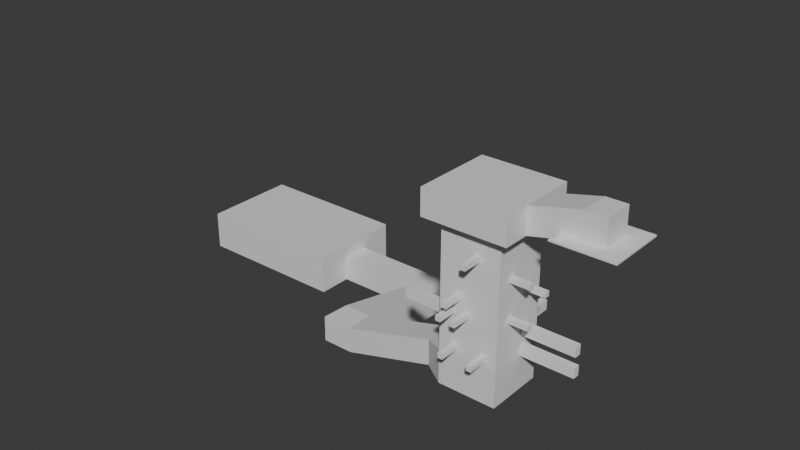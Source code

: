 # Source: warehouse_2.blend  (saved by Blender 5.0.118; exported with 4.5.12 LTS)
import bpy
from mathutils import Matrix  # noqa: F401  (used for matrix-valued properties, if any)

bpy.ops.wm.read_factory_settings(use_empty=True)
scene = bpy.context.scene
scene.name = 'Scene'

# ---- collections
col_collection = bpy.data.collections.new('Collection'); scene.collection.children.link(col_collection)

# ---- materials (node trees are filled in below, after node groups)
mat_material = bpy.data.materials.new('Material')
mat_material.alpha_threshold = 0.0
mat_material.use_backface_culling_lightprobe_volume = False
mat_material.roughness = 0.5
mat_material.line_color = (0.0, 0.0, 0.0, 1.0)

# ---- material node trees
mat_material.use_nodes = True; mat_material.node_tree.nodes.clear()
_N = mat_material.node_tree.nodes; _L = mat_material.node_tree.links
n0 = _N.new('ShaderNodeOutputMaterial'); n0.name = 'Material Output'; n0.location = (200, 100)
n1 = _N.new('ShaderNodeBsdfPrincipled'); n1.name = 'Principled BSDF'; n1.location = (-200, 100)
_L.new(n1.outputs[0], n0.inputs[0])
n0.is_active_output = True

# ---- world
world_world = bpy.data.worlds.new('World'); scene.world = world_world
world_world.use_nodes = True; world_world.node_tree.nodes.clear()
_N = world_world.node_tree.nodes; _L = world_world.node_tree.links
n0 = _N.new('ShaderNodeOutputWorld'); n0.name = 'World Output'; n0.location = (200, 100)
n1 = _N.new('ShaderNodeBackground'); n1.name = 'Background'; n1.location = (-200, 100)
n1.inputs[0].default_value = (0.05088, 0.05088, 0.05088, 1.0)
_L.new(n1.outputs[0], n0.inputs[0])
n0.is_active_output = True
world_world.color = (0.05088, 0.05088, 0.05088)
world_world.sun_shadow_jitter_overblur = 0.0

# ---- meshes
me_cube = bpy.data.meshes.new('Cube')
me_cube.from_pydata([(-5.0, 5.0, 8.0), (-5.0, 5.0, -1.0), (-5.0, -5.0, 8.0), (-5.0, -5.0, -1.0), (-26.0, 5.0, 4.0), (-26.0, 5.0, -5.0), (-26.0, -5.0, 4.0), (-26.0, -5.0, -5.0), (-29.0, -5.0, 4.0), (-29.0, 5.0, 4.0), (-46.0, 5.0, -5.0), (-46.0, -5.0, -5.0), (-46.0, -5.0, 4.0), (-46.0, 5.0, 4.0), (-26.0, 10.0, -60.0), (-26.0, -10.0, -60.0), (-46.0, 10.0, -60.0), (-46.0, -10.0, -60.0), (2.0, 5.0, 8.0), (2.0, 5.0, -1.0), (2.0, -5.0, 8.0), (2.0, -5.0, -1.0), (-26.0, -10.0, -5.0), (-26.0, -10.0, 4.0), (-29.0, -10.0, -5.0), (-29.0, -10.0, 4.0), (-46.0, -10.0, -5.0), (-46.0, -10.0, 4.0), (-26.0, 10.0, 4.0), (-26.0, 10.0, -5.0), (-29.0, 10.0, 4.0), (-29.0, 10.0, -5.0), (-46.0, 10.0, 4.0), (-46.0, 10.0, -5.0), (-26.0, 5.0, -6.0), (-26.0, -5.0, -6.0), (-46.0, 5.0, -6.0), (-46.0, -5.0, -6.0), (-26.0, -10.0, -6.0), (-29.0, -10.0, -6.0), (-46.0, -10.0, -6.0), (-26.0, 10.0, -6.0), (-29.0, 10.0, -6.0), (-46.0, 10.0, -6.0), (-21.75, -5.0, -5.0), (-21.75, -5.0, 4.0), (-21.75, 5.0, 4.0), (-21.75, 5.0, -5.0), (-21.75, -14.01, 4.0), (-50.25, 5.0, -5.0), (-50.25, 14.01, -5.0), (-50.25, -5.0, -5.0), (-50.25, -5.0, 4.0), (-50.25, 5.0, 4.0), (-21.75, -14.01, -5.0), (-29.0, -14.01, -5.0), (-29.0, -14.01, 4.0), (-50.25, -14.01, -5.0), (-50.25, -14.01, 4.0), (-21.75, 14.01, 4.0), (-21.75, 14.01, -5.0), (-29.0, 14.01, 4.0), (-29.0, 14.01, -5.0), (-50.25, 14.01, 4.0), (-26.0, 10.0, -48.0), (-26.0, -10.0, -48.0), (-46.0, 10.0, -48.0), (-46.0, -10.0, -48.0), (-127.0, 48.64, -76.0), (-127.0, 38.36, -76.0), (-127.0, 48.64, -67.0), (-127.0, 38.36, -67.0), (-183.0, 51.0, -76.0), (-183.0, 36.0, -76.0), (-127.0, 61.0, -76.0), (-127.0, 26.0, -76.0), (-127.0, 61.0, -67.0), (-127.0, 26.0, -67.0), (-183.0, 61.0, -76.0), (-183.0, 26.0, -76.0), (-183.0, 61.0, -67.0), (-183.0, 26.0, -67.0), (-183.0, 51.0, -67.0), (-183.0, 36.0, -67.0), (-54.0, 5.014, -60.0), (-54.0, -4.686, -60.0), (-54.0, 5.014, -51.0), (-54.0, -4.686, -51.0), (-86.44, 5.014, -74.0), (-86.0, -4.686, -69.0), (-86.44, 5.014, -60.0), (-86.0, -4.686, -60.0), (-96.39, 5.014, -74.0), (-97.0, -4.686, -69.0), (-96.39, 5.014, -60.0), (-97.0, -4.686, -60.0), (-86.44, 38.36, -76.0), (-86.44, 38.36, -67.0), (-96.39, 38.36, -76.0), (-96.39, 38.36, -67.0), (-86.44, 5.014, -69.0), (-96.39, 5.014, -69.0), (-86.44, 48.64, -76.0), (-86.44, 48.64, -67.0), (-104.0, 48.64, -76.0), (-104.0, 48.64, -67.0), (-127.0, 26.0, -62.0), (-127.0, 36.0, -62.0), (-127.0, 51.0, -62.0), (-127.0, 61.0, -62.0), (-183.0, 26.0, -62.0), (-183.0, 61.0, -62.0), (-183.0, 51.0, -62.0), (-183.0, 36.0, -62.0)], [], [(46, 0, 2, 45), (47, 1, 0, 46), (7, 44, 47, 5), (3, 2, 20, 21), (1, 47, 44, 3), (9, 8, 12, 13), (4, 6, 8, 9), (31, 29, 60, 62), (2, 3, 44, 45), (8, 6, 23, 25), (29, 5, 47, 60), (19, 21, 20, 18), (0, 1, 19, 18), (1, 3, 21, 19), (2, 0, 18, 20), (15, 14, 16, 17), (27, 25, 56, 58), (11, 10, 49, 51), (4, 28, 59, 46), (12, 8, 25, 27), (32, 13, 53, 63), (25, 23, 48, 56), (26, 11, 51, 57), (9, 13, 32, 30), (4, 9, 30, 28), (33, 10, 36, 43), (24, 22, 38, 39), (7, 5, 34, 35), (10, 11, 37, 36), (26, 24, 39, 40), (29, 31, 42, 41), (5, 29, 41, 34), (11, 26, 40, 37), (31, 33, 43, 42), (22, 7, 35, 38), (45, 44, 54, 48), (51, 49, 53, 52), (53, 49, 50, 63), (48, 54, 55, 56), (56, 55, 57, 58), (51, 52, 58, 57), (60, 59, 61, 62), (62, 61, 63, 50), (47, 46, 59, 60), (24, 26, 57, 55), (28, 30, 61, 59), (23, 6, 45, 48), (6, 4, 46, 45), (13, 12, 52, 53), (7, 22, 54, 44), (10, 33, 50, 49), (30, 32, 63, 61), (12, 27, 58, 52), (22, 24, 55, 54), (33, 31, 62, 50), (16, 14, 64, 66), (15, 17, 67, 65), (14, 15, 65, 64), (67, 17, 85, 87), (16, 66, 86, 84), (17, 16, 84, 85), (69, 68, 72, 73), (71, 69, 75, 77), (68, 70, 76, 74), (77, 75, 79, 81), (74, 76, 80, 78), (68, 74, 78, 72), (73, 79, 75, 69), (87, 86, 66, 67), (73, 72, 82, 83), (80, 82, 72, 78), (79, 73, 83, 81), (70, 71, 107, 108), (77, 81, 110, 106), (82, 80, 111, 112), (84, 86, 90, 100), (87, 85, 89, 91), (86, 87, 91, 90), (85, 84, 100, 89), (89, 100, 101, 93), (93, 101, 94, 95), (91, 95, 94, 90), (89, 93, 95, 91), (88, 100, 96), (92, 88, 96, 98), (90, 94, 99, 97), (94, 101, 98, 99), (101, 100, 88, 92), (98, 101, 92), (96, 100, 90, 97), (96, 97, 103, 102), (97, 99, 105, 103), (98, 96, 102, 104), (103, 105, 104, 102), (68, 104, 105, 70), (70, 105, 99, 71), (71, 99, 98, 69), (69, 98, 104, 68), (107, 113, 112, 108), (107, 106, 110, 113), (108, 112, 111, 109), (71, 77, 106, 107), (80, 76, 109, 111), (81, 83, 113, 110), (83, 82, 112, 113), (76, 70, 108, 109)])
_uv = me_cube.uv_layers.new(name='UVMap')
_uv.uv.foreach_set('vector', [0.625, 0.25, 0.625, 0.5, 0.625, 0.75, 0.625, 1.0, 0.375, 0.25, 0.375, 0.5, 0.625, 0.5, 0.625, 0.25, 0.375, 1.0, 0.375, 1.0, 0.375, 0.25, 0.375, 0.25, 0.375, 0.75, 0.625, 0.75, 0.625, 0.75, 0.375, 0.75, 0.375, 0.5, 0.375, 0.25, 0.375, 1.0, 0.375, 0.75, 0.875, 0.5, 0.875, 0.75, 0.875, 0.75, 0.875, 0.5, 0.875, 0.5, 0.875, 0.75, 0.875, 0.75, 0.875, 0.5, 0.375, 0.25, 0.375, 0.25, 0.375, 0.25, 0.375, 0.25, 0.625, 0.75, 0.375, 0.75, 0.375, 1.0, 0.625, 1.0, 0.875, 0.75, 0.875, 0.75, 0.875, 0.75, 0.875, 0.75, 0.375, 0.25, 0.375, 0.25, 0.375, 0.25, 0.375, 0.25, 0.375, 0.5, 0.375, 0.75, 0.625, 0.75, 0.625, 0.5, 0.625, 0.5, 0.375, 0.5, 0.375, 0.5, 0.625, 0.5, 0.375, 0.5, 0.375, 0.75, 0.375, 0.75, 0.375, 0.5, 0.625, 0.75, 0.625, 0.5, 0.625, 0.5, 0.625, 0.75, 0.375, 1.0, 0.375, 0.25, 0.375, 0.25, 0.375, 1.0, 0.875, 0.75, 0.875, 0.75, 0.875, 0.75, 0.875, 0.75, 0.375, 0.0, 0.375, 0.25, 0.375, 0.25, 0.375, 0.0, 0.875, 0.5, 0.875, 0.5, 0.875, 0.5, 0.875, 0.5, 0.875, 0.75, 0.875, 0.75, 0.875, 0.75, 0.875, 0.75, 0.875, 0.5, 0.875, 0.5, 0.875, 0.5, 0.875, 0.5, 0.875, 0.75, 0.875, 0.75, 0.875, 0.75, 0.875, 0.75, 0.375, 0.0, 0.375, 0.0, 0.375, 0.0, 0.375, 0.0, 0.875, 0.5, 0.875, 0.5, 0.875, 0.5, 0.875, 0.5, 0.875, 0.5, 0.875, 0.5, 0.875, 0.5, 0.875, 0.5, 0.375, 0.25, 0.375, 0.25, 0.375, 0.25, 0.375, 0.25, 0.375, 1.0, 0.375, 1.0, 0.375, 1.0, 0.375, 1.0, 0.125, 0.75, 0.125, 0.5, 0.125, 0.5, 0.125, 0.75, 0.375, 0.25, 0.375, 0.0, 0.375, 0.0, 0.375, 0.25, 0.375, 1.0, 0.375, 1.0, 0.375, 1.0, 0.375, 1.0, 0.375, 0.25, 0.375, 0.25, 0.375, 0.25, 0.375, 0.25, 0.375, 0.25, 0.375, 0.25, 0.375, 0.25, 0.375, 0.25, 0.375, 0.0, 0.375, 0.0, 0.375, 0.0, 0.375, 0.0, 0.375, 0.25, 0.375, 0.25, 0.375, 0.25, 0.375, 0.25, 0.375, 1.0, 0.375, 1.0, 0.375, 1.0, 0.375, 1.0, 0.625, 1.0, 0.375, 1.0, 0.375, 1.0, 0.625, 1.0, 0.375, 0.0, 0.375, 0.25, 0.625, 0.25, 0.625, 0.0, 0.625, 0.25, 0.375, 0.25, 0.375, 0.25, 0.625, 0.25, 0.625, 1.0, 0.375, 1.0, 0.375, 1.0, 0.625, 1.0, 0.625, 1.0, 0.375, 1.0, 0.375, 1.0, 0.625, 1.0, 0.375, 0.0, 0.625, 0.0, 0.625, 0.0, 0.375, 0.0, 0.375, 0.25, 0.625, 0.25, 0.625, 0.25, 0.375, 0.25, 0.375, 0.25, 0.625, 0.25, 0.625, 0.25, 0.375, 0.25, 0.375, 0.25, 0.625, 0.25, 0.625, 0.25, 0.375, 0.25, 0.375, 1.0, 0.375, 1.0, 0.375, 1.0, 0.375, 1.0, 0.875, 0.5, 0.875, 0.5, 0.875, 0.5, 0.875, 0.5, 0.875, 0.75, 0.875, 0.75, 0.875, 0.75, 0.875, 0.75, 0.875, 0.75, 0.875, 0.5, 0.625, 0.25, 0.875, 0.75, 0.875, 0.5, 0.875, 0.75, 0.875, 0.75, 0.875, 0.5, 0.375, 1.0, 0.375, 1.0, 0.375, 1.0, 0.375, 1.0, 0.375, 0.25, 0.375, 0.25, 0.375, 0.25, 0.375, 0.25, 0.875, 0.5, 0.875, 0.5, 0.875, 0.5, 0.875, 0.5, 0.875, 0.75, 0.875, 0.75, 0.875, 0.75, 0.875, 0.75, 0.375, 1.0, 0.375, 1.0, 0.375, 1.0, 0.375, 1.0, 0.375, 0.25, 0.375, 0.25, 0.375, 0.25, 0.375, 0.25, 0.375, 0.25, 0.375, 0.25, 0.375, 0.25, 0.375, 0.25, 0.375, 1.0, 0.375, 1.0, 0.375, 1.0, 0.375, 1.0, 0.375, 0.25, 0.375, 1.0, 0.375, 1.0, 0.375, 0.25, 0.375, 1.0, 0.375, 1.0, 0.375, 1.0, 0.375, 1.0, 0.375, 0.25, 0.375, 0.25, 0.375, 0.25, 0.375, 0.25, 0.375, 1.0, 0.375, 0.25, 0.375, 0.25, 0.375, 1.0, 0.375, 1.0, 0.375, 0.25, 0.375, 0.25, 0.375, 1.0, 0.375, 1.0, 0.375, 1.0, 0.375, 1.0, 0.375, 1.0, 0.375, 0.25, 0.375, 0.25, 0.375, 0.25, 0.375, 0.25, 0.375, 1.0, 0.375, 1.0, 0.375, 1.0, 0.375, 1.0, 0.375, 0.25, 0.375, 0.25, 0.375, 0.25, 0.375, 0.25, 0.375, 0.25, 0.375, 0.25, 0.375, 0.25, 0.375, 0.25, 0.375, 1.0, 0.375, 1.0, 0.375, 1.0, 0.375, 1.0, 0.375, 1.0, 0.375, 0.25, 0.375, 0.25, 0.375, 1.0, 0.375, 1.0, 0.375, 0.25, 0.375, 0.25, 0.375, 1.0, 0.375, 0.25, 0.375, 0.25, 0.375, 0.25, 0.375, 0.25, 0.375, 1.0, 0.375, 1.0, 0.375, 1.0, 0.375, 1.0, 0.0, 0.0, 0.0, 0.0, 0.0, 0.0, 0.0, 0.0, 0.375, 1.0, 0.375, 1.0, 0.375, 1.0, 0.375, 1.0, 0.375, 0.25, 0.375, 0.25, 0.375, 0.25, 0.375, 0.25, 0.375, 0.25, 0.375, 0.25, 0.375, 0.25, 0.375, 0.25, 0.375, 1.0, 0.375, 1.0, 0.375, 1.0, 0.375, 1.0, 0.375, 0.25, 0.375, 1.0, 0.375, 1.0, 0.375, 0.25, 0.375, 1.0, 0.375, 0.25, 0.375, 0.25, 0.375, 1.0, 0.375, 1.0, 0.375, 0.25, 0.375, 0.25, 0.375, 1.0, 0.375, 1.0, 0.375, 0.25, 0.375, 0.25, 0.375, 1.0, 0.375, 1.0, 0.375, 1.0, 0.375, 0.25, 0.375, 0.25, 0.375, 1.0, 0.375, 1.0, 0.375, 1.0, 0.375, 1.0, 0.375, 0.25, 0.375, 0.25, 0.375, 0.25, 0.375, 0.25, 0.375, 0.25, 0.375, 0.25, 0.375, 0.25, 0.375, 0.25, 0.375, 0.25, 0.375, 0.25, 0.375, 0.25, 0.375, 0.25, 0.375, 0.25, 0.375, 0.25, 0.375, 0.25, 0.375, 0.25, 0.375, 0.25, 0.375, 0.25, 0.375, 0.25, 0.375, 0.25, 0.375, 0.25, 0.375, 0.25, 0.375, 0.25, 0.375, 0.25, 0.375, 0.25, 0.375, 0.25, 0.375, 0.25, 0.375, 0.25, 0.375, 0.25, 0.375, 0.25, 0.375, 0.25, 0.375, 0.25, 0.375, 0.25, 0.375, 0.25, 0.375, 0.25, 0.375, 0.25, 0.375, 0.25, 0.375, 0.25, 0.375, 0.25, 0.375, 0.25, 0.375, 0.25, 0.375, 0.25, 0.0, 0.0, 0.0, 0.0, 0.0, 0.0, 0.0, 0.0, 0.0, 0.0, 0.0, 0.0, 0.0, 0.0, 0.0, 0.0, 0.0, 0.0, 0.0, 0.0, 0.0, 0.0, 0.0, 0.0, 0.0, 0.0, 0.0, 0.0, 0.0, 0.0, 0.0, 0.0, 0.375, 1.0, 0.375, 1.0, 0.375, 0.25, 0.375, 0.25, 0.375, 1.0, 0.375, 1.0, 0.375, 1.0, 0.375, 1.0, 0.375, 0.25, 0.375, 0.25, 0.375, 0.25, 0.375, 0.25, 0.375, 1.0, 0.375, 1.0, 0.375, 1.0, 0.375, 1.0, 0.375, 0.25, 0.375, 0.25, 0.375, 0.25, 0.375, 0.25, 0.375, 1.0, 0.375, 1.0, 0.375, 1.0, 0.375, 1.0, 0.375, 1.0, 0.375, 0.25, 0.375, 0.25, 0.375, 1.0, 0.375, 0.25, 0.375, 0.25, 0.375, 0.25, 0.375, 0.25])
me_cube.materials.append(mat_material)
me_cube.use_mirror_vertex_groups = False
me_cube.update()
me_plane = bpy.data.meshes.new('Plane')
me_plane.from_pydata([(-11.0, -2.0, -5.0), (9.0, -2.0, -5.0), (-11.0, 1.0, -5.0), (9.0, 1.0, -5.0), (9.0, -2.0, 15.0), (9.0, 1.0, 15.0), (-11.0, -2.0, 15.0), (-11.0, 1.0, 15.0)], [], [(0, 1, 3, 2), (3, 1, 4, 5), (5, 4, 6, 7)])
_uv = me_plane.uv_layers.new(name='UVMap')
_uv.uv.foreach_set('vector', [0.0, 0.0, 1.0, 0.0, 1.0, 1.0, 0.0, 1.0, 1.0, 1.0, 1.0, 0.0, 1.0, 0.0, 1.0, 1.0, 1.0, 1.0, 1.0, 0.0, 1.0, 0.0, 1.0, 1.0])
me_plane.update()
me_plane_001 = bpy.data.meshes.new('Plane.001')
me_plane_001.from_pydata([(-1.0, -2.0, 0.0), (2.0, -2.0, -7.55e-08), (-1.0, 1.0, 0.0), (2.0, 1.0, -7.55e-08), (-0.06412, 0.3619, -6.859), (-0.06412, -1.362, -6.859), (1.66, -1.362, -6.859), (1.66, 0.3619, -6.859), (-0.8749, 0.5838, 1.15e-08), (-0.8749, -1.584, 1.15e-08), (1.882, -1.584, -8.75e-08), (1.882, 0.5838, -8.75e-08), (-0.8749, 0.5838, 0.08748), (-0.8749, -1.584, 0.08748), (1.882, -1.584, 0.08748), (1.882, 0.5838, 0.08748), (-0.06412, 0.3619, 0.08748), (-0.06412, -1.362, 0.08748), (1.66, -1.362, 0.08748), (1.66, 0.3619, 0.08748)], [], [(17, 16, 12, 13), (9, 8, 2, 0), (10, 9, 0, 1), (11, 10, 1, 3), (8, 11, 3, 2), (9, 10, 14, 13), (5, 4, 16, 17), (11, 8, 12, 15), (7, 6, 18, 19), (18, 17, 13, 14), (19, 18, 14, 15), (16, 19, 15, 12), (4, 7, 19, 16), (6, 5, 17, 18), (10, 11, 15, 14), (8, 9, 13, 12), (4, 5, 6, 7)])
_uv = me_plane_001.uv_layers.new(name='UVMap')
_uv.uv.foreach_set('vector', [0.2127, 0.2127, 0.2127, 0.7873, 0.1387, 0.8613, 0.1387, 0.1387, 0.1387, 0.1387, 0.1387, 0.8613, 0.0, 1.0, 0.0, 0.0, 0.8613, 0.1387, 0.1387, 0.1387, 0.0, 0.0, 1.0, 0.0, 0.8613, 0.8613, 0.8613, 0.1387, 1.0, 0.0, 1.0, 1.0, 0.1387, 0.8613, 0.8613, 0.8613, 1.0, 1.0, 0.0, 1.0, 0.1387, 0.1387, 0.8613, 0.1387, 0.8613, 0.1387, 0.1387, 0.1387, 0.0, 0.0, 0.0, 0.0, 0.0, 0.0, 0.0, 0.0, 0.8613, 0.8613, 0.1387, 0.8613, 0.1387, 0.8613, 0.8613, 0.8613, 0.0, 0.0, 0.0, 0.0, 0.0, 0.0, 0.0, 0.0, 0.7873, 0.2127, 0.2127, 0.2127, 0.1387, 0.1387, 0.8613, 0.1387, 0.7873, 0.7873, 0.7873, 0.2127, 0.8613, 0.1387, 0.8613, 0.8613, 0.2127, 0.7873, 0.7873, 0.7873, 0.8613, 0.8613, 0.1387, 0.8613, 0.0, 0.0, 0.0, 0.0, 0.0, 0.0, 0.0, 0.0, 0.0, 0.0, 0.0, 0.0, 0.0, 0.0, 0.0, 0.0, 0.8613, 0.1387, 0.8613, 0.8613, 0.8613, 0.8613, 0.8613, 0.1387, 0.1387, 0.8613, 0.1387, 0.1387, 0.1387, 0.1387, 0.1387, 0.8613, 0.0, 0.0, 0.0, 0.0, 0.0, 0.0, 0.0, 0.0])
me_plane_001.update()
me_plane_002 = bpy.data.meshes.new('Plane.002')
me_plane_002.from_pydata([(-1.0, -2.0, 0.0), (2.0, -2.0, -7.55e-08), (-1.0, 8.0, 0.0), (2.0, 8.0, -7.55e-08)], [], [(2, 0, 1, 3)])
_uv = me_plane_002.uv_layers.new(name='UVMap')
_uv.uv.foreach_set('vector', [0.0, 0.0, 0.0, 0.0, 0.0, 0.0, 0.0, 0.0])
me_plane_002.update()
me_plane_004 = bpy.data.meshes.new('Plane.004')
me_plane_004.from_pydata([(-1.0, -7.0, 0.0), (2.0, -7.0, -7.55e-08), (-1.0, 0.0, 0.0), (2.0, 0.0, -7.55e-08)], [], [(2, 0, 1, 3)])
_uv = me_plane_004.uv_layers.new(name='UVMap')
_uv.uv.foreach_set('vector', [0.0, 0.0, 0.0, 0.0, 0.0, 0.0, 0.0, 0.0])
me_plane_004.update()
me_plane_005 = bpy.data.meshes.new('Plane.005')
me_plane_005.from_pydata([(-8.0, -2.0, -5.0), (12.0, -2.0, -5.0), (-8.0, 1.0, -5.0), (12.0, 1.0, -5.0), (12.0, -2.0, 15.0), (12.0, 1.0, 15.0), (-8.0, -2.0, 15.0), (-8.0, 1.0, 15.0)], [], [(0, 1, 3, 2), (3, 1, 4, 5), (5, 4, 6, 7), (2, 7, 6, 0)])
_uv = me_plane_005.uv_layers.new(name='UVMap')
_uv.uv.foreach_set('vector', [0.0, 0.0, 1.0, 0.0, 1.0, 1.0, 0.0, 1.0, 1.0, 1.0, 1.0, 0.0, 1.0, 0.0, 1.0, 1.0, 1.0, 1.0, 1.0, 0.0, 1.0, 0.0, 1.0, 1.0, 0.0, 1.0, 1.0, 1.0, 1.0, 0.0, 0.0, 0.0])
me_plane_005.update()
me_plane_009 = bpy.data.meshes.new('Plane.009')
me_plane_009.from_pydata([(-1.0, -6.0, 4.371e-08), (2.0, -6.0, -3.179e-08), (-1.0, 0.0, 0.0), (2.0, 0.0, -7.55e-08)], [], [(2, 0, 1, 3)])
_uv = me_plane_009.uv_layers.new(name='UVMap')
_uv.uv.foreach_set('vector', [0.0, 0.0, 0.0, 0.0, 0.0, 0.0, 0.0, 0.0])
me_plane_009.update()
me_plane_010 = bpy.data.meshes.new('Plane.010')
me_plane_010.from_pydata([(-1.0, -6.0, 4.371e-08), (2.0, -6.0, -3.179e-08), (-1.0, 5.0, 2.186e-07), (2.0, 5.0, 1.431e-07)], [], [(2, 0, 1, 3)])
_uv = me_plane_010.uv_layers.new(name='UVMap')
_uv.uv.foreach_set('vector', [0.0, 0.0, 0.0, 0.0, 0.0, 0.0, 0.0, 0.0])
me_plane_010.update()
me_plane_011 = bpy.data.meshes.new('Plane.011')
me_plane_011.from_pydata([(-10.0, -2.0, -10.0), (10.0, -2.0, -10.0), (-10.0, 1.0, -10.0), (10.0, 1.0, -10.0), (10.0, -2.0, 10.0), (10.0, 1.0, 10.0), (-10.0, -2.0, 10.0), (-10.0, 1.0, 10.0)], [], [(0, 1, 3, 2), (3, 1, 4, 5), (5, 4, 6, 7)])
_uv = me_plane_011.uv_layers.new(name='UVMap')
_uv.uv.foreach_set('vector', [0.0, 0.0, 1.0, 0.0, 1.0, 1.0, 0.0, 1.0, 1.0, 1.0, 1.0, 0.0, 1.0, 0.0, 1.0, 1.0, 1.0, 1.0, 1.0, 0.0, 1.0, 0.0, 1.0, 1.0])
me_plane_011.update()
me_plane_014 = bpy.data.meshes.new('Plane.014')
me_plane_014.from_pydata([(-8.0, -2.0, -5.0), (12.0, -2.0, -5.0), (-8.0, 1.0, -5.0), (12.0, 1.0, -5.0), (12.0, -2.0, 15.0), (12.0, 1.0, 15.0), (-8.0, -2.0, 15.0), (-8.0, 1.0, 15.0)], [], [(0, 1, 3, 2), (3, 1, 4, 5), (5, 4, 6, 7), (2, 7, 6, 0)])
_uv = me_plane_014.uv_layers.new(name='UVMap')
_uv.uv.foreach_set('vector', [0.0, 0.0, 1.0, 0.0, 1.0, 1.0, 0.0, 1.0, 1.0, 1.0, 1.0, 0.0, 1.0, 0.0, 1.0, 1.0, 1.0, 1.0, 1.0, 0.0, 1.0, 0.0, 1.0, 1.0, 0.0, 1.0, 1.0, 1.0, 1.0, 0.0, 0.0, 0.0])
me_plane_014.update()
me_plane_017 = bpy.data.meshes.new('Plane.017')
me_plane_017.from_pydata([(-8.0, -2.0, -5.0), (12.0, -2.0, -5.0), (-8.0, 1.0, -5.0), (12.0, 1.0, -5.0), (12.0, -2.0, 15.0), (12.0, 1.0, 15.0), (-8.0, -2.0, 15.0), (-8.0, 1.0, 15.0)], [], [(0, 1, 3, 2), (5, 4, 6, 7)])
_uv = me_plane_017.uv_layers.new(name='UVMap')
_uv.uv.foreach_set('vector', [0.0, 0.0, 1.0, 0.0, 1.0, 1.0, 0.0, 1.0, 1.0, 1.0, 1.0, 0.0, 1.0, 0.0, 1.0, 1.0])
me_plane_017.update()
me_plane_018 = bpy.data.meshes.new('Plane.018')
me_plane_018.from_pydata([(-1.0, -8.0, -1.26e-06), (2.0, -8.0, -1.335e-06), (-1.0, 5.0, 2.186e-07), (2.0, 5.0, 1.431e-07)], [], [(2, 0, 1, 3)])
_uv = me_plane_018.uv_layers.new(name='UVMap')
_uv.uv.foreach_set('vector', [0.0, 0.0, 0.0, 0.0, 0.0, 0.0, 0.0, 0.0])
me_plane_018.update()
me_plane_019 = bpy.data.meshes.new('Plane.019')
me_plane_019.from_pydata([(-1.0, -8.0, -1.26e-06), (2.0, -8.0, -1.335e-06), (-1.0, 5.0, 2.186e-07), (2.0, 5.0, 1.431e-07)], [], [(2, 0, 1, 3)])
_uv = me_plane_019.uv_layers.new(name='UVMap')
_uv.uv.foreach_set('vector', [0.0, 0.0, 0.0, 0.0, 0.0, 0.0, 0.0, 0.0])
me_plane_019.update()
me_plane_020 = bpy.data.meshes.new('Plane.020')
me_plane_020.from_pydata([(-1.0, -8.0, -1.26e-06), (2.0, -8.0, -1.335e-06), (-1.0, -4.0, -8.579e-06), (2.0, -4.0, -8.655e-06)], [], [(2, 0, 1, 3)])
_uv = me_plane_020.uv_layers.new(name='UVMap')
_uv.uv.foreach_set('vector', [0.0, 0.0, 0.0, 0.0, 0.0, 0.0, 0.0, 0.0])
me_plane_020.update()
me_cube_001 = bpy.data.meshes.new('Cube.001')
me_cube_001.from_pydata([(-1.0, -1.0, -1.0), (-0.9097, -0.9097, 1.0), (-1.0, 1.0, -1.0), (-0.9097, 0.9097, 1.0), (1.0, -1.0, -1.0), (0.9097, -0.9097, 1.0), (1.0, 1.0, -1.0), (0.9097, 0.9097, 1.0), (-1.0, -1.0, 1.0), (-1.0, 1.0, 1.0), (1.0, 1.0, 1.0), (1.0, -1.0, 1.0)], [], [(0, 8, 9, 2), (2, 9, 10, 6), (6, 10, 11, 4), (4, 11, 8, 0), (2, 6, 4, 0), (7, 3, 1, 5), (1, 3, 9, 8), (3, 7, 10, 9), (7, 5, 11, 10), (5, 1, 8, 11)])
_uv = me_cube_001.uv_layers.new(name='UVMap')
_uv.uv.foreach_set('vector', [0.375, 0.0, 0.625, 0.0, 0.625, 0.25, 0.375, 0.25, 0.375, 0.25, 0.625, 0.25, 0.625, 0.5, 0.375, 0.5, 0.375, 0.5, 0.625, 0.5, 0.625, 0.75, 0.375, 0.75, 0.375, 0.75, 0.625, 0.75, 0.625, 1.0, 0.375, 1.0, 0.125, 0.5, 0.375, 0.5, 0.375, 0.75, 0.125, 0.75, 0.6363, 0.5113, 0.8637, 0.5113, 0.8637, 0.7387, 0.6363, 0.7387, 0.8637, 0.7387, 0.8637, 0.5113, 0.875, 0.5, 0.875, 0.75, 0.8637, 0.5113, 0.6363, 0.5113, 0.625, 0.5, 0.875, 0.5, 0.6363, 0.5113, 0.6363, 0.7387, 0.625, 0.75, 0.625, 0.5, 0.6363, 0.7387, 0.8637, 0.7387, 0.875, 0.75, 0.625, 0.75])
me_cube_001.update()
me_plane_021 = bpy.data.meshes.new('Plane.021')
me_plane_021.from_pydata([(-1.0, -8.0, -1.26e-06), (2.0, -8.0, -1.335e-06), (-1.0, -4.0, -5.647e-06), (2.0, -4.0, -5.722e-06)], [], [(2, 0, 1, 3)])
_uv = me_plane_021.uv_layers.new(name='UVMap')
_uv.uv.foreach_set('vector', [0.0, 0.0, 0.0, 0.0, 0.0, 0.0, 0.0, 0.0])
me_plane_021.update()
me_cube_003 = bpy.data.meshes.new('Cube.003')
me_cube_003.from_pydata([(-0.8639, -1.0, -1.0), (-0.8639, -1.0, 1.0), (-0.8639, 0.305, -1.0), (-0.8639, 0.305, 1.0), (0.0, -1.0, -1.0), (0.0, -1.0, 1.0), (0.0, 0.305, -1.0), (0.0, 0.305, 1.0)], [], [(0, 1, 3, 2), (2, 3, 7, 6), (6, 7, 5, 4), (4, 5, 1, 0), (2, 6, 4, 0), (7, 3, 1, 5)])
_uv = me_cube_003.uv_layers.new(name='UVMap')
_uv.uv.foreach_set('vector', [0.375, 0.0, 0.625, 0.0, 0.625, 0.25, 0.375, 0.25, 0.375, 0.25, 0.625, 0.25, 0.625, 0.5, 0.375, 0.5, 0.375, 0.5, 0.625, 0.5, 0.625, 0.75, 0.375, 0.75, 0.375, 0.75, 0.625, 0.75, 0.625, 1.0, 0.375, 1.0, 0.125, 0.5, 0.375, 0.5, 0.375, 0.75, 0.125, 0.75, 0.625, 0.5, 0.875, 0.5, 0.875, 0.75, 0.625, 0.75])
me_cube_003.update()
me_plane_023 = bpy.data.meshes.new('Plane.023')
me_plane_023.from_pydata([(-8.0, -2.0, -5.0), (12.0, -2.0, -5.0), (-8.0, 1.0, -5.0), (12.0, 1.0, -5.0), (12.0, -2.0, 15.0), (12.0, 1.0, 15.0), (-8.0, -2.0, 15.0), (-8.0, 1.0, 15.0)], [], [(0, 1, 3, 2), (3, 1, 4, 5), (5, 4, 6, 7), (2, 7, 6, 0)])
_uv = me_plane_023.uv_layers.new(name='UVMap')
_uv.uv.foreach_set('vector', [0.0, 0.0, 1.0, 0.0, 1.0, 1.0, 0.0, 1.0, 1.0, 1.0, 1.0, 0.0, 1.0, 0.0, 1.0, 1.0, 1.0, 1.0, 1.0, 0.0, 1.0, 0.0, 1.0, 1.0, 0.0, 1.0, 1.0, 1.0, 1.0, 0.0, 0.0, 0.0])
me_plane_023.update()
me_plane_024 = bpy.data.meshes.new('Plane.024')
me_plane_024.from_pydata([(10.0, -4.0, 10.0), (10.0, 1.0, 10.0), (-10.0, -4.0, 10.0), (-10.0, 1.0, 10.0)], [], [(1, 0, 2, 3)])
_uv = me_plane_024.uv_layers.new(name='UVMap')
_uv.uv.foreach_set('vector', [1.0, 1.0, 1.0, 0.0, 1.0, 0.0, 1.0, 1.0])
me_plane_024.update()
me_plane_025 = bpy.data.meshes.new('Plane.025')
me_plane_025.from_pydata([(-1.0, -8.0, -1.26e-06), (4.0, -8.0, -1.335e-06), (-1.0, -2.0, -6.541e-06), (4.0, -2.0, -6.616e-06)], [], [(2, 0, 1, 3)])
_uv = me_plane_025.uv_layers.new(name='UVMap')
_uv.uv.foreach_set('vector', [0.0, 0.0, 0.0, 0.0, 0.0, 0.0, 0.0, 0.0])
me_plane_025.update()
me_plane_026 = bpy.data.meshes.new('Plane.026')
me_plane_026.from_pydata([(-1.0, -12.0, -5.122e-06), (4.0, -12.0, -5.198e-06), (-1.0, -2.0, -6.541e-06), (4.0, -2.0, -6.616e-06)], [], [(2, 0, 1, 3)])
_uv = me_plane_026.uv_layers.new(name='UVMap')
_uv.uv.foreach_set('vector', [0.0, 0.0, 0.0, 0.0, 0.0, 0.0, 0.0, 0.0])
me_plane_026.update()
me_plane_027 = bpy.data.meshes.new('Plane.027')
me_plane_027.from_pydata([(-4.391e-07, -11.5, -4.639e-06), (4.0, -11.5, -4.715e-06), (-1.349e-06, -8.5, -1.282e-05), (4.0, -8.5, -1.289e-05), (-9.914e-07, -8.857, -9.47e-06), (-6.775e-07, -11.14, -7.986e-06), (4.0, -11.14, -0.1757), (4.0, -9.857, -3.176), (0.5, -11.5, -4.647e-06), (0.5, -8.5, -1.282e-05), (0.5, -9.857, -3.176), (0.5, -11.14, -0.1757), (-6.775e-07, -11.14, 0.05813), (-4.391e-07, -11.5, 0.05813), (0.5, -11.5, 0.05813), (4.0, -11.5, 0.05813), (4.0, -8.857, 0.05813), (4.0, -8.5, 0.05812), (0.5, -8.5, 0.05812), (-1.349e-06, -8.5, 0.05812), (-9.914e-07, -8.857, 0.05813), (4.0, -11.14, 0.05813), (0.5, -8.857, 0.05813), (0.5, -11.14, 0.05813), (0.5, -8.857, -0.1757), (4.0, -8.857, -0.1757), (4.0, -11.14, -18.18), (0.5, -11.14, -18.18), (0.5, -8.857, -18.18), (4.0, -8.857, -18.18), (-1.0, -11.5, -4.639e-06), (-1.0, -8.5, -1.282e-05), (-1.0, -8.857, -9.47e-06), (-1.0, -11.14, -7.986e-06), (-4.768e-07, -12.0, -5.122e-06), (4.0, -12.0, -5.198e-06), (0.5, -12.0, -5.13e-06), (-1.0, -12.0, -5.122e-06), (-1.311e-06, -8.0, -1.233e-05), (4.0, -8.0, -1.241e-05), (0.5, -8.0, -1.234e-05), (-1.0, -8.0, -1.233e-05)], [], [(4, 5, 12, 20), (24, 25, 16, 22), (10, 11, 6, 7), (8, 1, 15, 14), (3, 9, 18, 17), (2, 4, 20, 19), (23, 14, 15, 21), (18, 22, 16, 17), (20, 12, 23, 22), (19, 20, 22, 18), (12, 13, 14, 23), (6, 11, 23, 21), (9, 2, 19, 18), (0, 8, 14, 13), (5, 0, 13, 12), (11, 24, 22, 23), (25, 29, 26, 6), (25, 24, 28, 29), (11, 6, 26, 27), (24, 11, 27, 28), (29, 28, 27, 26), (5, 4, 32, 33), (4, 2, 31, 32), (0, 5, 33, 30), (0, 30, 37, 34), (8, 0, 34, 36), (1, 8, 36, 35), (31, 2, 38, 41), (9, 3, 39, 40), (2, 9, 40, 38)])
_uv = me_plane_027.uv_layers.new(name='UVMap')
_uv.uv.foreach_set('vector', [0.0, 0.0, 0.0, 0.0, 0.0, 0.0, 0.0, 0.0, 0.0, 0.0, 0.0, 0.0, 0.0, 0.0, 0.0, 0.0, 0.0, 0.0, 0.0, 0.0, 0.0, 0.0, 0.0, 0.0, 0.0, 0.0, 0.0, 0.0, 0.0, 0.0, 0.0, 0.0, 0.0, 0.0, 0.0, 0.0, 0.0, 0.0, 0.0, 0.0, 0.0, 0.0, 0.0, 0.0, 0.0, 0.0, 0.0, 0.0, 0.0, 0.0, 0.0, 0.0, 0.0, 0.0, 0.0, 0.0, 0.0, 0.0, 0.0, 0.0, 0.0, 0.0, 0.0, 0.0, 0.0, 0.0, 0.0, 0.0, 0.0, 0.0, 0.0, 0.0, 0.0, 0.0, 0.0, 0.0, 0.0, 0.0, 0.0, 0.0, 0.0, 0.0, 0.0, 0.0, 0.0, 0.0, 0.0, 0.0, 0.0, 0.0, 0.0, 0.0, 0.0, 0.0, 0.0, 0.0, 0.0, 0.0, 0.0, 0.0, 0.0, 0.0, 0.0, 0.0, 0.0, 0.0, 0.0, 0.0, 0.0, 0.0, 0.0, 0.0, 0.0, 0.0, 0.0, 0.0, 0.0, 0.0, 0.0, 0.0, 0.0, 0.0, 0.0, 0.0, 0.0, 0.0, 0.0, 0.0, 0.0, 0.0, 0.0, 0.0, 0.0, 0.0, 0.0, 0.0, 0.0, 0.0, 0.0, 0.0, 0.0, 0.0, 0.0, 0.0, 0.0, 0.0, 0.0, 0.0, 0.0, 0.0, 0.0, 0.0, 0.0, 0.0, 0.0, 0.0, 0.0, 0.0, 0.0, 0.0, 0.0, 0.0, 0.0, 0.0, 0.0, 0.0, 0.0, 0.0, 0.0, 0.0, 0.0, 0.0, 0.0, 0.0, 0.0, 0.0, 0.0, 0.0, 0.0, 0.0, 0.0, 0.0, 0.0, 0.0, 0.0, 0.0, 0.0, 0.0, 0.0, 0.0, 0.0, 0.0, 0.0, 0.0, 0.0, 0.0, 0.0, 0.0, 0.0, 0.0, 0.0, 0.0, 0.0, 0.0, 0.0, 0.0, 0.0, 0.0, 0.0, 0.0, 0.0, 0.0, 0.0, 0.0, 0.0, 0.0, 0.0, 0.0, 0.0, 0.0, 0.0, 0.0, 0.0, 0.0, 0.0, 0.0, 0.0, 0.0, 0.0, 0.0, 0.0, 0.0, 0.0, 0.0, 0.0, 0.0, 0.0, 0.0, 0.0, 0.0])
me_plane_027.update()
me_plane_028 = bpy.data.meshes.new('Plane.028')
me_plane_028.from_pydata([(-1.0, -2.0, 0.0), (2.0, -2.0, -7.55e-08), (-1.0, 1.0, 0.0), (2.0, 1.0, -7.55e-08), (-0.06412, 0.3619, -6.859), (-0.06412, -1.362, -6.859), (1.66, -1.362, -6.859), (1.66, 0.3619, -6.859), (-0.8749, 0.5838, 1.15e-08), (-0.8749, -1.584, 1.15e-08), (1.882, -1.584, -8.75e-08), (1.882, 0.5838, -8.75e-08), (-0.8749, 0.5838, 0.08748), (-0.8749, -1.584, 0.08748), (1.882, -1.584, 0.08748), (1.882, 0.5838, 0.08748), (-0.06412, 0.3619, 0.08748), (-0.06412, -1.362, 0.08748), (1.66, -1.362, 0.08748), (1.66, 0.3619, 0.08748)], [], [(17, 16, 12, 13), (9, 8, 2, 0), (10, 9, 0, 1), (11, 10, 1, 3), (8, 11, 3, 2), (9, 10, 14, 13), (5, 4, 16, 17), (11, 8, 12, 15), (7, 6, 18, 19), (18, 17, 13, 14), (19, 18, 14, 15), (16, 19, 15, 12), (4, 7, 19, 16), (6, 5, 17, 18), (10, 11, 15, 14), (8, 9, 13, 12), (4, 5, 6, 7)])
_uv = me_plane_028.uv_layers.new(name='UVMap')
_uv.uv.foreach_set('vector', [0.2127, 0.2127, 0.2127, 0.7873, 0.1387, 0.8613, 0.1387, 0.1387, 0.1387, 0.1387, 0.1387, 0.8613, 0.0, 1.0, 0.0, 0.0, 0.8613, 0.1387, 0.1387, 0.1387, 0.0, 0.0, 1.0, 0.0, 0.8613, 0.8613, 0.8613, 0.1387, 1.0, 0.0, 1.0, 1.0, 0.1387, 0.8613, 0.8613, 0.8613, 1.0, 1.0, 0.0, 1.0, 0.1387, 0.1387, 0.8613, 0.1387, 0.8613, 0.1387, 0.1387, 0.1387, 0.0, 0.0, 0.0, 0.0, 0.0, 0.0, 0.0, 0.0, 0.8613, 0.8613, 0.1387, 0.8613, 0.1387, 0.8613, 0.8613, 0.8613, 0.0, 0.0, 0.0, 0.0, 0.0, 0.0, 0.0, 0.0, 0.7873, 0.2127, 0.2127, 0.2127, 0.1387, 0.1387, 0.8613, 0.1387, 0.7873, 0.7873, 0.7873, 0.2127, 0.8613, 0.1387, 0.8613, 0.8613, 0.2127, 0.7873, 0.7873, 0.7873, 0.8613, 0.8613, 0.1387, 0.8613, 0.0, 0.0, 0.0, 0.0, 0.0, 0.0, 0.0, 0.0, 0.0, 0.0, 0.0, 0.0, 0.0, 0.0, 0.0, 0.0, 0.8613, 0.1387, 0.8613, 0.8613, 0.8613, 0.8613, 0.8613, 0.1387, 0.1387, 0.8613, 0.1387, 0.1387, 0.1387, 0.1387, 0.1387, 0.8613, 0.0, 0.0, 0.0, 0.0, 0.0, 0.0, 0.0, 0.0])
me_plane_028.update()
me_plane_029 = bpy.data.meshes.new('Plane.029')
me_plane_029.from_pydata([(-1.0, -2.0, 0.0), (2.0, -2.0, -7.55e-08), (-1.0, 1.0, 0.0), (2.0, 1.0, -7.55e-08), (-0.06412, 0.3619, -6.859), (-0.06412, -1.362, -6.859), (1.66, -1.362, -6.859), (1.66, 0.3619, -6.859), (-0.8749, 0.5838, 1.15e-08), (-0.8749, -1.584, 1.15e-08), (1.882, -1.584, -8.75e-08), (1.882, 0.5838, -8.75e-08), (-0.8749, 0.5838, 0.08748), (-0.8749, -1.584, 0.08748), (1.882, -1.584, 0.08748), (1.882, 0.5838, 0.08748), (-0.06412, 0.3619, 0.08748), (-0.06412, -1.362, 0.08748), (1.66, -1.362, 0.08748), (1.66, 0.3619, 0.08748)], [], [(17, 16, 12, 13), (9, 8, 2, 0), (10, 9, 0, 1), (11, 10, 1, 3), (8, 11, 3, 2), (9, 10, 14, 13), (5, 4, 16, 17), (11, 8, 12, 15), (7, 6, 18, 19), (18, 17, 13, 14), (19, 18, 14, 15), (16, 19, 15, 12), (4, 7, 19, 16), (6, 5, 17, 18), (10, 11, 15, 14), (8, 9, 13, 12), (4, 5, 6, 7)])
_uv = me_plane_029.uv_layers.new(name='UVMap')
_uv.uv.foreach_set('vector', [0.2127, 0.2127, 0.2127, 0.7873, 0.1387, 0.8613, 0.1387, 0.1387, 0.1387, 0.1387, 0.1387, 0.8613, 0.0, 1.0, 0.0, 0.0, 0.8613, 0.1387, 0.1387, 0.1387, 0.0, 0.0, 1.0, 0.0, 0.8613, 0.8613, 0.8613, 0.1387, 1.0, 0.0, 1.0, 1.0, 0.1387, 0.8613, 0.8613, 0.8613, 1.0, 1.0, 0.0, 1.0, 0.1387, 0.1387, 0.8613, 0.1387, 0.8613, 0.1387, 0.1387, 0.1387, 0.0, 0.0, 0.0, 0.0, 0.0, 0.0, 0.0, 0.0, 0.8613, 0.8613, 0.1387, 0.8613, 0.1387, 0.8613, 0.8613, 0.8613, 0.0, 0.0, 0.0, 0.0, 0.0, 0.0, 0.0, 0.0, 0.7873, 0.2127, 0.2127, 0.2127, 0.1387, 0.1387, 0.8613, 0.1387, 0.7873, 0.7873, 0.7873, 0.2127, 0.8613, 0.1387, 0.8613, 0.8613, 0.2127, 0.7873, 0.7873, 0.7873, 0.8613, 0.8613, 0.1387, 0.8613, 0.0, 0.0, 0.0, 0.0, 0.0, 0.0, 0.0, 0.0, 0.0, 0.0, 0.0, 0.0, 0.0, 0.0, 0.0, 0.0, 0.8613, 0.1387, 0.8613, 0.8613, 0.8613, 0.8613, 0.8613, 0.1387, 0.1387, 0.8613, 0.1387, 0.1387, 0.1387, 0.1387, 0.1387, 0.8613, 0.0, 0.0, 0.0, 0.0, 0.0, 0.0, 0.0, 0.0])
me_plane_029.update()
me_plane_030 = bpy.data.meshes.new('Plane.030')
me_plane_030.from_pydata([(-1.0, -2.0, 0.0), (2.0, -2.0, -7.55e-08), (-1.0, 1.0, 0.0), (2.0, 1.0, -7.55e-08), (-0.06412, 0.3619, -6.859), (-0.06412, -1.362, -6.859), (1.66, -1.362, -6.859), (1.66, 0.3619, -6.859), (-0.8749, 0.5838, 1.15e-08), (-0.8749, -1.584, 1.15e-08), (1.882, -1.584, -8.75e-08), (1.882, 0.5838, -8.75e-08), (-0.8749, 0.5838, 0.08748), (-0.8749, -1.584, 0.08748), (1.882, -1.584, 0.08748), (1.882, 0.5838, 0.08748), (-0.06412, 0.3619, 0.08748), (-0.06412, -1.362, 0.08748), (1.66, -1.362, 0.08748), (1.66, 0.3619, 0.08748)], [], [(17, 16, 12, 13), (9, 8, 2, 0), (10, 9, 0, 1), (11, 10, 1, 3), (8, 11, 3, 2), (9, 10, 14, 13), (5, 4, 16, 17), (11, 8, 12, 15), (7, 6, 18, 19), (18, 17, 13, 14), (19, 18, 14, 15), (16, 19, 15, 12), (4, 7, 19, 16), (6, 5, 17, 18), (10, 11, 15, 14), (8, 9, 13, 12), (4, 5, 6, 7)])
_uv = me_plane_030.uv_layers.new(name='UVMap')
_uv.uv.foreach_set('vector', [0.2127, 0.2127, 0.2127, 0.7873, 0.1387, 0.8613, 0.1387, 0.1387, 0.1387, 0.1387, 0.1387, 0.8613, 0.0, 1.0, 0.0, 0.0, 0.8613, 0.1387, 0.1387, 0.1387, 0.0, 0.0, 1.0, 0.0, 0.8613, 0.8613, 0.8613, 0.1387, 1.0, 0.0, 1.0, 1.0, 0.1387, 0.8613, 0.8613, 0.8613, 1.0, 1.0, 0.0, 1.0, 0.1387, 0.1387, 0.8613, 0.1387, 0.8613, 0.1387, 0.1387, 0.1387, 0.0, 0.0, 0.0, 0.0, 0.0, 0.0, 0.0, 0.0, 0.8613, 0.8613, 0.1387, 0.8613, 0.1387, 0.8613, 0.8613, 0.8613, 0.0, 0.0, 0.0, 0.0, 0.0, 0.0, 0.0, 0.0, 0.7873, 0.2127, 0.2127, 0.2127, 0.1387, 0.1387, 0.8613, 0.1387, 0.7873, 0.7873, 0.7873, 0.2127, 0.8613, 0.1387, 0.8613, 0.8613, 0.2127, 0.7873, 0.7873, 0.7873, 0.8613, 0.8613, 0.1387, 0.8613, 0.0, 0.0, 0.0, 0.0, 0.0, 0.0, 0.0, 0.0, 0.0, 0.0, 0.0, 0.0, 0.0, 0.0, 0.0, 0.0, 0.8613, 0.1387, 0.8613, 0.8613, 0.8613, 0.8613, 0.8613, 0.1387, 0.1387, 0.8613, 0.1387, 0.1387, 0.1387, 0.1387, 0.1387, 0.8613, 0.0, 0.0, 0.0, 0.0, 0.0, 0.0, 0.0, 0.0])
me_plane_030.update()
me_plane_031 = bpy.data.meshes.new('Plane.031')
me_plane_031.from_pydata([(-1.0, -7.0, -2.186e-07), (4.0, -7.0, -2.941e-07), (-1.0, -2.0, -6.541e-06), (4.0, -2.0, -6.616e-06)], [], [(2, 0, 1, 3)])
_uv = me_plane_031.uv_layers.new(name='UVMap')
_uv.uv.foreach_set('vector', [0.0, 0.0, 0.0, 0.0, 0.0, 0.0, 0.0, 0.0])
me_plane_031.update()
me_plane_032 = bpy.data.meshes.new('Plane.032')
me_plane_032.from_pydata([(-1.0, -7.0, -2.186e-07), (4.0, -7.0, -2.941e-07), (-1.0, 5.0, 7.47e-07), (4.0, 5.0, 6.715e-07), (-1.0, 5.0, 12.0), (4.0, 5.0, 12.0)], [], [(2, 0, 1, 3), (2, 3, 5, 4)])
_uv = me_plane_032.uv_layers.new(name='UVMap')
_uv.uv.foreach_set('vector', [0.0, 0.0, 0.0, 0.0, 0.0, 0.0, 0.0, 0.0, 0.0, 0.0, 0.0, 0.0, 0.0, 0.0, 0.0, 0.0])
me_plane_032.update()
me_plane_033 = bpy.data.meshes.new('Plane.033')
me_plane_033.from_pydata([(-1.0, -7.0, -2.186e-07), (4.0, -7.0, -2.941e-07), (-1.0, -2.0, -6.541e-06), (4.0, -2.0, -6.616e-06)], [], [(2, 0, 1, 3)])
_uv = me_plane_033.uv_layers.new(name='UVMap')
_uv.uv.foreach_set('vector', [0.0, 0.0, 0.0, 0.0, 0.0, 0.0, 0.0, 0.0])
me_plane_033.update()
me_plane_034 = bpy.data.meshes.new('Plane.034')
me_plane_034.from_pydata([(-1.0, -7.0, -2.186e-07), (1.0, -7.0, -2.941e-07), (-1.0, -4.0, -8.535e-06), (1.0, -4.0, -8.611e-06)], [], [(2, 0, 1, 3)])
_uv = me_plane_034.uv_layers.new(name='UVMap')
_uv.uv.foreach_set('vector', [0.0, 0.0, 0.0, 0.0, 0.0, 0.0, 0.0, 0.0])
me_plane_034.update()
me_plane_035 = bpy.data.meshes.new('Plane.035')
me_plane_035.from_pydata([(-1.0, -7.0, -2.186e-07), (1.0, -7.0, -2.941e-07), (-1.0, -4.0, -8.535e-06), (1.0, -4.0, -8.611e-06)], [], [(2, 0, 1, 3)])
_uv = me_plane_035.uv_layers.new(name='UVMap')
_uv.uv.foreach_set('vector', [0.0, 0.0, 0.0, 0.0, 0.0, 0.0, 0.0, 0.0])
me_plane_035.update()
me_plane_036 = bpy.data.meshes.new('Plane.036')
me_plane_036.from_pydata([(-8.0, -1.0, -5.0), (12.0, -1.0, -5.0), (-8.0, 1.0, -5.0), (12.0, 1.0, -5.0), (12.0, -1.0, 15.0), (12.0, 1.0, 15.0), (-8.0, -1.0, 15.0), (-8.0, 1.0, 15.0)], [], [(0, 1, 3, 2), (3, 1, 4, 5), (5, 4, 6, 7), (2, 7, 6, 0)])
_uv = me_plane_036.uv_layers.new(name='UVMap')
_uv.uv.foreach_set('vector', [0.0, 0.0, 1.0, 0.0, 1.0, 1.0, 0.0, 1.0, 1.0, 1.0, 1.0, 0.0, 1.0, 0.0, 1.0, 1.0, 1.0, 1.0, 1.0, 0.0, 1.0, 0.0, 1.0, 1.0, 0.0, 1.0, 1.0, 1.0, 1.0, 0.0, 0.0, 0.0])
me_plane_036.update()
me_plane_038 = bpy.data.meshes.new('Plane.038')
me_plane_038.from_pydata([(-1.0, -8.0, -1.26e-06), (2.0, -8.0, -1.335e-06), (-1.0, 12.0, 4.78e-06), (2.0, 12.0, 4.705e-06)], [], [(2, 0, 1, 3)])
_uv = me_plane_038.uv_layers.new(name='UVMap')
_uv.uv.foreach_set('vector', [0.0, 0.0, 0.0, 0.0, 0.0, 0.0, 0.0, 0.0])
me_plane_038.update()
me_plane_039 = bpy.data.meshes.new('Plane.039')
me_plane_039.from_pydata([(-1.0, -8.0, -1.26e-06), (2.0, -8.0, -1.335e-06), (-1.0, 5.0, 2.186e-07), (2.0, 5.0, 1.431e-07)], [], [(2, 0, 1, 3)])
_uv = me_plane_039.uv_layers.new(name='UVMap')
_uv.uv.foreach_set('vector', [0.0, 0.0, 0.0, 0.0, 0.0, 0.0, 0.0, 0.0])
me_plane_039.update()
me_plane_041 = bpy.data.meshes.new('Plane.041')
me_plane_041.from_pydata([(-1.0, -2.0, 0.0), (2.0, -2.0, -7.55e-08), (-1.0, 1.0, 0.0), (2.0, 1.0, -7.55e-08), (-0.06412, 0.3619, -6.859), (-0.06412, -1.362, -6.859), (1.66, -1.362, -6.859), (1.66, 0.3619, -6.859), (-0.8749, 0.5838, 1.15e-08), (-0.8749, -1.584, 1.15e-08), (1.882, -1.584, -8.75e-08), (1.882, 0.5838, -8.75e-08), (-0.8749, 0.5838, 0.08748), (-0.8749, -1.584, 0.08748), (1.882, -1.584, 0.08748), (1.882, 0.5838, 0.08748), (-0.06412, 0.3619, 0.08748), (-0.06412, -1.362, 0.08748), (1.66, -1.362, 0.08748), (1.66, 0.3619, 0.08748)], [], [(17, 16, 12, 13), (9, 8, 2, 0), (10, 9, 0, 1), (11, 10, 1, 3), (8, 11, 3, 2), (9, 10, 14, 13), (5, 4, 16, 17), (11, 8, 12, 15), (7, 6, 18, 19), (18, 17, 13, 14), (19, 18, 14, 15), (16, 19, 15, 12), (4, 7, 19, 16), (6, 5, 17, 18), (10, 11, 15, 14), (8, 9, 13, 12), (4, 5, 6, 7)])
_uv = me_plane_041.uv_layers.new(name='UVMap')
_uv.uv.foreach_set('vector', [0.2127, 0.2127, 0.2127, 0.7873, 0.1387, 0.8613, 0.1387, 0.1387, 0.1387, 0.1387, 0.1387, 0.8613, 0.0, 1.0, 0.0, 0.0, 0.8613, 0.1387, 0.1387, 0.1387, 0.0, 0.0, 1.0, 0.0, 0.8613, 0.8613, 0.8613, 0.1387, 1.0, 0.0, 1.0, 1.0, 0.1387, 0.8613, 0.8613, 0.8613, 1.0, 1.0, 0.0, 1.0, 0.1387, 0.1387, 0.8613, 0.1387, 0.8613, 0.1387, 0.1387, 0.1387, 0.0, 0.0, 0.0, 0.0, 0.0, 0.0, 0.0, 0.0, 0.8613, 0.8613, 0.1387, 0.8613, 0.1387, 0.8613, 0.8613, 0.8613, 0.0, 0.0, 0.0, 0.0, 0.0, 0.0, 0.0, 0.0, 0.7873, 0.2127, 0.2127, 0.2127, 0.1387, 0.1387, 0.8613, 0.1387, 0.7873, 0.7873, 0.7873, 0.2127, 0.8613, 0.1387, 0.8613, 0.8613, 0.2127, 0.7873, 0.7873, 0.7873, 0.8613, 0.8613, 0.1387, 0.8613, 0.0, 0.0, 0.0, 0.0, 0.0, 0.0, 0.0, 0.0, 0.0, 0.0, 0.0, 0.0, 0.0, 0.0, 0.0, 0.0, 0.8613, 0.1387, 0.8613, 0.8613, 0.8613, 0.8613, 0.8613, 0.1387, 0.1387, 0.8613, 0.1387, 0.1387, 0.1387, 0.1387, 0.1387, 0.8613, 0.0, 0.0, 0.0, 0.0, 0.0, 0.0, 0.0, 0.0])
me_plane_041.update()
me_plane_042 = bpy.data.meshes.new('Plane.042')
me_plane_042.from_pydata([(-1.0, -2.0, 0.0), (2.0, -2.0, -7.55e-08), (-1.0, 1.0, 0.0), (2.0, 1.0, -7.55e-08), (-0.06412, 0.3619, -6.859), (-0.06412, -1.362, -6.859), (1.66, -1.362, -6.859), (1.66, 0.3619, -6.859), (-0.8749, 0.5838, 1.15e-08), (-0.8749, -1.584, 1.15e-08), (1.882, -1.584, -8.75e-08), (1.882, 0.5838, -8.75e-08), (-0.8749, 0.5838, 0.08748), (-0.8749, -1.584, 0.08748), (1.882, -1.584, 0.08748), (1.882, 0.5838, 0.08748), (-0.06412, 0.3619, 0.08748), (-0.06412, -1.362, 0.08748), (1.66, -1.362, 0.08748), (1.66, 0.3619, 0.08748)], [], [(17, 16, 12, 13), (9, 8, 2, 0), (10, 9, 0, 1), (11, 10, 1, 3), (8, 11, 3, 2), (9, 10, 14, 13), (5, 4, 16, 17), (11, 8, 12, 15), (7, 6, 18, 19), (18, 17, 13, 14), (19, 18, 14, 15), (16, 19, 15, 12), (4, 7, 19, 16), (6, 5, 17, 18), (10, 11, 15, 14), (8, 9, 13, 12), (4, 5, 6, 7)])
_uv = me_plane_042.uv_layers.new(name='UVMap')
_uv.uv.foreach_set('vector', [0.2127, 0.2127, 0.2127, 0.7873, 0.1387, 0.8613, 0.1387, 0.1387, 0.1387, 0.1387, 0.1387, 0.8613, 0.0, 1.0, 0.0, 0.0, 0.8613, 0.1387, 0.1387, 0.1387, 0.0, 0.0, 1.0, 0.0, 0.8613, 0.8613, 0.8613, 0.1387, 1.0, 0.0, 1.0, 1.0, 0.1387, 0.8613, 0.8613, 0.8613, 1.0, 1.0, 0.0, 1.0, 0.1387, 0.1387, 0.8613, 0.1387, 0.8613, 0.1387, 0.1387, 0.1387, 0.0, 0.0, 0.0, 0.0, 0.0, 0.0, 0.0, 0.0, 0.8613, 0.8613, 0.1387, 0.8613, 0.1387, 0.8613, 0.8613, 0.8613, 0.0, 0.0, 0.0, 0.0, 0.0, 0.0, 0.0, 0.0, 0.7873, 0.2127, 0.2127, 0.2127, 0.1387, 0.1387, 0.8613, 0.1387, 0.7873, 0.7873, 0.7873, 0.2127, 0.8613, 0.1387, 0.8613, 0.8613, 0.2127, 0.7873, 0.7873, 0.7873, 0.8613, 0.8613, 0.1387, 0.8613, 0.0, 0.0, 0.0, 0.0, 0.0, 0.0, 0.0, 0.0, 0.0, 0.0, 0.0, 0.0, 0.0, 0.0, 0.0, 0.0, 0.8613, 0.1387, 0.8613, 0.8613, 0.8613, 0.8613, 0.8613, 0.1387, 0.1387, 0.8613, 0.1387, 0.1387, 0.1387, 0.1387, 0.1387, 0.8613, 0.0, 0.0, 0.0, 0.0, 0.0, 0.0, 0.0, 0.0])
me_plane_042.update()
me_plane_043 = bpy.data.meshes.new('Plane.043')
me_plane_043.from_pydata([(-1.0, -2.0, 0.0), (2.0, -2.0, -7.55e-08), (-1.0, 1.0, 0.0), (2.0, 1.0, -7.55e-08), (-0.06412, 0.3619, -6.859), (-0.06412, -1.362, -6.859), (1.66, -1.362, -6.859), (1.66, 0.3619, -6.859), (-0.8749, 0.5838, 1.15e-08), (-0.8749, -1.584, 1.15e-08), (1.882, -1.584, -8.75e-08), (1.882, 0.5838, -8.75e-08), (-0.8749, 0.5838, 0.08748), (-0.8749, -1.584, 0.08748), (1.882, -1.584, 0.08748), (1.882, 0.5838, 0.08748), (-0.06412, 0.3619, 0.08748), (-0.06412, -1.362, 0.08748), (1.66, -1.362, 0.08748), (1.66, 0.3619, 0.08748)], [], [(17, 16, 12, 13), (9, 8, 2, 0), (10, 9, 0, 1), (11, 10, 1, 3), (8, 11, 3, 2), (9, 10, 14, 13), (5, 4, 16, 17), (11, 8, 12, 15), (7, 6, 18, 19), (18, 17, 13, 14), (19, 18, 14, 15), (16, 19, 15, 12), (4, 7, 19, 16), (6, 5, 17, 18), (10, 11, 15, 14), (8, 9, 13, 12), (4, 5, 6, 7)])
_uv = me_plane_043.uv_layers.new(name='UVMap')
_uv.uv.foreach_set('vector', [0.2127, 0.2127, 0.2127, 0.7873, 0.1387, 0.8613, 0.1387, 0.1387, 0.1387, 0.1387, 0.1387, 0.8613, 0.0, 1.0, 0.0, 0.0, 0.8613, 0.1387, 0.1387, 0.1387, 0.0, 0.0, 1.0, 0.0, 0.8613, 0.8613, 0.8613, 0.1387, 1.0, 0.0, 1.0, 1.0, 0.1387, 0.8613, 0.8613, 0.8613, 1.0, 1.0, 0.0, 1.0, 0.1387, 0.1387, 0.8613, 0.1387, 0.8613, 0.1387, 0.1387, 0.1387, 0.0, 0.0, 0.0, 0.0, 0.0, 0.0, 0.0, 0.0, 0.8613, 0.8613, 0.1387, 0.8613, 0.1387, 0.8613, 0.8613, 0.8613, 0.0, 0.0, 0.0, 0.0, 0.0, 0.0, 0.0, 0.0, 0.7873, 0.2127, 0.2127, 0.2127, 0.1387, 0.1387, 0.8613, 0.1387, 0.7873, 0.7873, 0.7873, 0.2127, 0.8613, 0.1387, 0.8613, 0.8613, 0.2127, 0.7873, 0.7873, 0.7873, 0.8613, 0.8613, 0.1387, 0.8613, 0.0, 0.0, 0.0, 0.0, 0.0, 0.0, 0.0, 0.0, 0.0, 0.0, 0.0, 0.0, 0.0, 0.0, 0.0, 0.0, 0.8613, 0.1387, 0.8613, 0.8613, 0.8613, 0.8613, 0.8613, 0.1387, 0.1387, 0.8613, 0.1387, 0.1387, 0.1387, 0.1387, 0.1387, 0.8613, 0.0, 0.0, 0.0, 0.0, 0.0, 0.0, 0.0, 0.0])
me_plane_043.update()
me_plane_044 = bpy.data.meshes.new('Plane.044')
me_plane_044.from_pydata([(-8.0, -1.0, -5.0), (12.0, -1.0, -5.0), (-8.0, 1.0, -5.0), (12.0, 1.0, -5.0), (12.0, -1.0, 15.0), (12.0, 1.0, 15.0), (-8.0, -1.0, 15.0), (-8.0, 1.0, 15.0)], [], [(0, 1, 3, 2), (3, 1, 4, 5), (5, 4, 6, 7), (2, 7, 6, 0)])
_uv = me_plane_044.uv_layers.new(name='UVMap')
_uv.uv.foreach_set('vector', [0.0, 0.0, 1.0, 0.0, 1.0, 1.0, 0.0, 1.0, 1.0, 1.0, 1.0, 0.0, 1.0, 0.0, 1.0, 1.0, 1.0, 1.0, 1.0, 0.0, 1.0, 0.0, 1.0, 1.0, 0.0, 1.0, 1.0, 1.0, 1.0, 0.0, 0.0, 0.0])
me_plane_044.update()
me_plane_045 = bpy.data.meshes.new('Plane.045')
me_plane_045.from_pydata([(-4.391e-07, -11.5, -4.639e-06), (4.0, -11.5, -4.715e-06), (-1.349e-06, -8.5, -1.282e-05), (4.0, -8.5, -1.289e-05), (-9.914e-07, -8.857, -9.47e-06), (-6.775e-07, -11.14, -7.986e-06), (4.0, -11.14, -0.1757), (4.0, -9.857, -3.176), (0.5, -11.5, -4.647e-06), (0.5, -8.5, -1.282e-05), (0.5, -9.857, -3.176), (0.5, -11.14, -0.1757), (-6.775e-07, -11.14, 0.05813), (-4.391e-07, -11.5, 0.05813), (0.5, -11.5, 0.05813), (4.0, -11.5, 0.05813), (4.0, -8.857, 0.05813), (4.0, -8.5, 0.05812), (0.5, -8.5, 0.05812), (-1.349e-06, -8.5, 0.05812), (-9.914e-07, -8.857, 0.05813), (4.0, -11.14, 0.05813), (0.5, -8.857, 0.05813), (0.5, -11.14, 0.05813), (0.5, -8.857, -0.1757), (4.0, -8.857, -0.1757), (4.0, -11.14, -18.18), (0.5, -11.14, -18.18), (0.5, -8.857, -18.18), (4.0, -8.857, -18.18), (-1.0, -11.5, -4.639e-06), (-1.0, -8.5, -1.282e-05), (-1.0, -8.857, -9.47e-06), (-1.0, -11.14, -7.986e-06), (-4.768e-07, -12.0, -5.122e-06), (4.0, -12.0, -5.198e-06), (0.5, -12.0, -5.13e-06), (-1.0, -12.0, -5.122e-06), (-1.311e-06, -8.0, -1.233e-05), (4.0, -8.0, -1.241e-05), (0.5, -8.0, -1.234e-05), (-1.0, -8.0, -1.233e-05)], [], [(4, 5, 12, 20), (24, 25, 16, 22), (10, 11, 6, 7), (8, 1, 15, 14), (3, 9, 18, 17), (2, 4, 20, 19), (23, 14, 15, 21), (18, 22, 16, 17), (20, 12, 23, 22), (19, 20, 22, 18), (12, 13, 14, 23), (6, 11, 23, 21), (9, 2, 19, 18), (0, 8, 14, 13), (5, 0, 13, 12), (11, 24, 22, 23), (25, 29, 26, 6), (25, 24, 28, 29), (11, 6, 26, 27), (24, 11, 27, 28), (29, 28, 27, 26), (5, 4, 32, 33), (4, 2, 31, 32), (0, 5, 33, 30), (0, 30, 37, 34), (8, 0, 34, 36), (1, 8, 36, 35), (31, 2, 38, 41), (9, 3, 39, 40), (2, 9, 40, 38)])
_uv = me_plane_045.uv_layers.new(name='UVMap')
_uv.uv.foreach_set('vector', [0.0, 0.0, 0.0, 0.0, 0.0, 0.0, 0.0, 0.0, 0.0, 0.0, 0.0, 0.0, 0.0, 0.0, 0.0, 0.0, 0.0, 0.0, 0.0, 0.0, 0.0, 0.0, 0.0, 0.0, 0.0, 0.0, 0.0, 0.0, 0.0, 0.0, 0.0, 0.0, 0.0, 0.0, 0.0, 0.0, 0.0, 0.0, 0.0, 0.0, 0.0, 0.0, 0.0, 0.0, 0.0, 0.0, 0.0, 0.0, 0.0, 0.0, 0.0, 0.0, 0.0, 0.0, 0.0, 0.0, 0.0, 0.0, 0.0, 0.0, 0.0, 0.0, 0.0, 0.0, 0.0, 0.0, 0.0, 0.0, 0.0, 0.0, 0.0, 0.0, 0.0, 0.0, 0.0, 0.0, 0.0, 0.0, 0.0, 0.0, 0.0, 0.0, 0.0, 0.0, 0.0, 0.0, 0.0, 0.0, 0.0, 0.0, 0.0, 0.0, 0.0, 0.0, 0.0, 0.0, 0.0, 0.0, 0.0, 0.0, 0.0, 0.0, 0.0, 0.0, 0.0, 0.0, 0.0, 0.0, 0.0, 0.0, 0.0, 0.0, 0.0, 0.0, 0.0, 0.0, 0.0, 0.0, 0.0, 0.0, 0.0, 0.0, 0.0, 0.0, 0.0, 0.0, 0.0, 0.0, 0.0, 0.0, 0.0, 0.0, 0.0, 0.0, 0.0, 0.0, 0.0, 0.0, 0.0, 0.0, 0.0, 0.0, 0.0, 0.0, 0.0, 0.0, 0.0, 0.0, 0.0, 0.0, 0.0, 0.0, 0.0, 0.0, 0.0, 0.0, 0.0, 0.0, 0.0, 0.0, 0.0, 0.0, 0.0, 0.0, 0.0, 0.0, 0.0, 0.0, 0.0, 0.0, 0.0, 0.0, 0.0, 0.0, 0.0, 0.0, 0.0, 0.0, 0.0, 0.0, 0.0, 0.0, 0.0, 0.0, 0.0, 0.0, 0.0, 0.0, 0.0, 0.0, 0.0, 0.0, 0.0, 0.0, 0.0, 0.0, 0.0, 0.0, 0.0, 0.0, 0.0, 0.0, 0.0, 0.0, 0.0, 0.0, 0.0, 0.0, 0.0, 0.0, 0.0, 0.0, 0.0, 0.0, 0.0, 0.0, 0.0, 0.0, 0.0, 0.0, 0.0, 0.0, 0.0, 0.0, 0.0, 0.0, 0.0, 0.0, 0.0, 0.0, 0.0, 0.0, 0.0, 0.0, 0.0, 0.0, 0.0, 0.0, 0.0, 0.0])
me_plane_045.update()
me_plane_046 = bpy.data.meshes.new('Plane.046')
me_plane_046.from_pydata([(-4.391e-07, -11.5, -4.639e-06), (4.0, -11.5, -4.715e-06), (-1.349e-06, -8.5, -1.282e-05), (4.0, -8.5, -1.289e-05), (-9.914e-07, -8.857, -9.47e-06), (-6.775e-07, -11.14, -7.986e-06), (4.0, -11.14, -0.1757), (4.0, -9.857, -3.176), (0.5, -11.5, -4.647e-06), (0.5, -8.5, -1.282e-05), (0.5, -9.857, -3.176), (0.5, -11.14, -0.1757), (-6.775e-07, -11.14, 0.05813), (-4.391e-07, -11.5, 0.05813), (0.5, -11.5, 0.05813), (4.0, -11.5, 0.05813), (4.0, -8.857, 0.05813), (4.0, -8.5, 0.05812), (0.5, -8.5, 0.05812), (-1.349e-06, -8.5, 0.05812), (-9.914e-07, -8.857, 0.05813), (4.0, -11.14, 0.05813), (0.5, -8.857, 0.05813), (0.5, -11.14, 0.05813), (0.5, -8.857, -0.1757), (4.0, -8.857, -0.1757), (4.0, -11.14, -18.18), (0.5, -11.14, -18.18), (0.5, -8.857, -18.18), (4.0, -8.857, -18.18), (-1.0, -11.5, -4.639e-06), (-1.0, -8.5, -1.282e-05), (-1.0, -8.857, -9.47e-06), (-1.0, -11.14, -7.986e-06), (-4.768e-07, -12.0, -5.122e-06), (4.0, -12.0, -5.198e-06), (0.5, -12.0, -5.13e-06), (-1.0, -12.0, -5.122e-06), (-1.311e-06, -8.0, -1.233e-05), (4.0, -8.0, -1.241e-05), (0.5, -8.0, -1.234e-05), (-1.0, -8.0, -1.233e-05)], [], [(4, 5, 12, 20), (24, 25, 16, 22), (10, 11, 6, 7), (8, 1, 15, 14), (3, 9, 18, 17), (2, 4, 20, 19), (23, 14, 15, 21), (18, 22, 16, 17), (20, 12, 23, 22), (19, 20, 22, 18), (12, 13, 14, 23), (6, 11, 23, 21), (9, 2, 19, 18), (0, 8, 14, 13), (5, 0, 13, 12), (11, 24, 22, 23), (25, 29, 26, 6), (25, 24, 28, 29), (11, 6, 26, 27), (24, 11, 27, 28), (29, 28, 27, 26), (5, 4, 32, 33), (4, 2, 31, 32), (0, 5, 33, 30), (0, 30, 37, 34), (8, 0, 34, 36), (1, 8, 36, 35), (31, 2, 38, 41), (9, 3, 39, 40), (2, 9, 40, 38)])
_uv = me_plane_046.uv_layers.new(name='UVMap')
_uv.uv.foreach_set('vector', [0.0, 0.0, 0.0, 0.0, 0.0, 0.0, 0.0, 0.0, 0.0, 0.0, 0.0, 0.0, 0.0, 0.0, 0.0, 0.0, 0.0, 0.0, 0.0, 0.0, 0.0, 0.0, 0.0, 0.0, 0.0, 0.0, 0.0, 0.0, 0.0, 0.0, 0.0, 0.0, 0.0, 0.0, 0.0, 0.0, 0.0, 0.0, 0.0, 0.0, 0.0, 0.0, 0.0, 0.0, 0.0, 0.0, 0.0, 0.0, 0.0, 0.0, 0.0, 0.0, 0.0, 0.0, 0.0, 0.0, 0.0, 0.0, 0.0, 0.0, 0.0, 0.0, 0.0, 0.0, 0.0, 0.0, 0.0, 0.0, 0.0, 0.0, 0.0, 0.0, 0.0, 0.0, 0.0, 0.0, 0.0, 0.0, 0.0, 0.0, 0.0, 0.0, 0.0, 0.0, 0.0, 0.0, 0.0, 0.0, 0.0, 0.0, 0.0, 0.0, 0.0, 0.0, 0.0, 0.0, 0.0, 0.0, 0.0, 0.0, 0.0, 0.0, 0.0, 0.0, 0.0, 0.0, 0.0, 0.0, 0.0, 0.0, 0.0, 0.0, 0.0, 0.0, 0.0, 0.0, 0.0, 0.0, 0.0, 0.0, 0.0, 0.0, 0.0, 0.0, 0.0, 0.0, 0.0, 0.0, 0.0, 0.0, 0.0, 0.0, 0.0, 0.0, 0.0, 0.0, 0.0, 0.0, 0.0, 0.0, 0.0, 0.0, 0.0, 0.0, 0.0, 0.0, 0.0, 0.0, 0.0, 0.0, 0.0, 0.0, 0.0, 0.0, 0.0, 0.0, 0.0, 0.0, 0.0, 0.0, 0.0, 0.0, 0.0, 0.0, 0.0, 0.0, 0.0, 0.0, 0.0, 0.0, 0.0, 0.0, 0.0, 0.0, 0.0, 0.0, 0.0, 0.0, 0.0, 0.0, 0.0, 0.0, 0.0, 0.0, 0.0, 0.0, 0.0, 0.0, 0.0, 0.0, 0.0, 0.0, 0.0, 0.0, 0.0, 0.0, 0.0, 0.0, 0.0, 0.0, 0.0, 0.0, 0.0, 0.0, 0.0, 0.0, 0.0, 0.0, 0.0, 0.0, 0.0, 0.0, 0.0, 0.0, 0.0, 0.0, 0.0, 0.0, 0.0, 0.0, 0.0, 0.0, 0.0, 0.0, 0.0, 0.0, 0.0, 0.0, 0.0, 0.0, 0.0, 0.0, 0.0, 0.0, 0.0, 0.0, 0.0, 0.0, 0.0, 0.0])
me_plane_046.update()
me_plane_047 = bpy.data.meshes.new('Plane.047')
me_plane_047.from_pydata([(-1.0, -2.0, -6.541e-06), (4.0, -2.0, -6.616e-06), (-1.0, -2.0, 5.0), (4.0, -2.0, 5.0), (-1.0, -22.0, -1.478e-05), (4.0, -22.0, -1.485e-05)], [], [(0, 4, 5, 1), (0, 1, 3, 2)])
_uv = me_plane_047.uv_layers.new(name='UVMap')
_uv.uv.foreach_set('vector', [0.0, 0.0, 0.0, 0.0, 0.0, 0.0, 0.0, 0.0, 0.0, 0.0, 0.0, 0.0, 0.0, 0.0, 0.0, 0.0])
me_plane_047.update()
me_plane_048 = bpy.data.meshes.new('Plane.048')
me_plane_048.from_pydata([(-1.0, -4.0, 3.906e-06), (2.0, -4.0, 3.831e-06), (-1.0, -4.0, 4.0), (2.0, -4.0, 4.0)], [], [(1, 0, 2, 3)])
_uv = me_plane_048.uv_layers.new(name='UVMap')
_uv.uv.foreach_set('vector', [0.0, 0.0, 0.0, 0.0, 0.0, 0.0, 0.0, 0.0])
me_plane_048.update()
me_plane_049 = bpy.data.meshes.new('Plane.049')
me_plane_049.from_pydata([(-1.0, 5.0, 2.186e-07), (2.0, 5.0, 1.431e-07), (-1.0, -4.0, 3.906e-06), (2.0, -4.0, 3.831e-06)], [], [(0, 2, 3, 1)])
_uv = me_plane_049.uv_layers.new(name='UVMap')
_uv.uv.foreach_set('vector', [0.0, 0.0, 0.0, 0.0, 0.0, 0.0, 0.0, 0.0])
me_plane_049.update()
me_plane_050 = bpy.data.meshes.new('Plane.050')
me_plane_050.from_pydata([(-1.0, -2.0, -8.822e-06), (2.0, -2.0, -8.897e-06), (-1.0, -4.0, 3.906e-06), (2.0, -4.0, 3.831e-06)], [], [(0, 2, 3, 1)])
_uv = me_plane_050.uv_layers.new(name='UVMap')
_uv.uv.foreach_set('vector', [0.0, 0.0, 0.0, 0.0, 0.0, 0.0, 0.0, 0.0])
me_plane_050.update()
me_plane_051 = bpy.data.meshes.new('Plane.051')
me_plane_051.from_pydata([(-1.0, -1.0, -7.53e-06), (2.0, -1.0, -7.606e-06), (-1.0, -4.0, 3.906e-06), (2.0, -4.0, 3.831e-06)], [], [(0, 2, 3, 1)])
_uv = me_plane_051.uv_layers.new(name='UVMap')
_uv.uv.foreach_set('vector', [0.0, 0.0, 0.0, 0.0, 0.0, 0.0, 0.0, 0.0])
me_plane_051.update()
me_plane_052 = bpy.data.meshes.new('Plane.052')
me_plane_052.from_pydata([(-1.0, -22.0, -1.478e-05), (4.0, -22.0, -1.485e-05), (-1.0, -22.0, 10.0), (4.0, -22.0, 10.0)], [], [(1, 0, 2, 3)])
_uv = me_plane_052.uv_layers.new(name='UVMap')
_uv.uv.foreach_set('vector', [0.0, 0.0, 0.0, 0.0, 0.0, 0.0, 0.0, 0.0])
me_plane_052.update()
me_plane_053 = bpy.data.meshes.new('Plane.053')
me_plane_053.from_pydata([(-1.0, -22.0, 4.0), (4.0, -22.0, 4.0), (-1.0, -22.0, 10.0), (4.0, -22.0, 10.0)], [], [(1, 0, 2, 3)])
_uv = me_plane_053.uv_layers.new(name='UVMap')
_uv.uv.foreach_set('vector', [0.0, 0.0, 0.0, 0.0, 0.0, 0.0, 0.0, 0.0])
me_plane_053.update()
me_plane_054 = bpy.data.meshes.new('Plane.054')
me_plane_054.from_pydata([(-1.0, -2.0, -6.541e-06), (4.0, -2.0, -6.616e-06), (4.0, -22.0, 11.0), (-1.0, -22.0, 11.0), (-1.0, -22.0, -1.478e-05), (4.0, -22.0, -1.485e-05)], [], [(0, 4, 5, 1), (5, 4, 3, 2)])
_uv = me_plane_054.uv_layers.new(name='UVMap')
_uv.uv.foreach_set('vector', [0.0, 0.0, 0.0, 0.0, 0.0, 0.0, 0.0, 0.0, 0.0, 0.0, 0.0, 0.0, 0.0, 0.0, 0.0, 0.0])
me_plane_054.update()
me_plane_055 = bpy.data.meshes.new('Plane.055')
me_plane_055.from_pydata([(-1.0, -2.0, 0.0), (2.0, -2.0, -7.55e-08), (-1.0, 1.0, 0.0), (2.0, 1.0, -7.55e-08), (-0.06412, 0.3619, -6.859), (-0.06412, -1.362, -6.859), (1.66, -1.362, -6.859), (1.66, 0.3619, -6.859), (-0.8749, 0.5838, 1.15e-08), (-0.8749, -1.584, 1.15e-08), (1.882, -1.584, -8.75e-08), (1.882, 0.5838, -8.75e-08), (-0.8749, 0.5838, 0.08748), (-0.8749, -1.584, 0.08748), (1.882, -1.584, 0.08748), (1.882, 0.5838, 0.08748), (-0.06412, 0.3619, 0.08748), (-0.06412, -1.362, 0.08748), (1.66, -1.362, 0.08748), (1.66, 0.3619, 0.08748)], [], [(17, 16, 12, 13), (9, 8, 2, 0), (10, 9, 0, 1), (11, 10, 1, 3), (8, 11, 3, 2), (9, 10, 14, 13), (5, 4, 16, 17), (11, 8, 12, 15), (7, 6, 18, 19), (18, 17, 13, 14), (19, 18, 14, 15), (16, 19, 15, 12), (4, 7, 19, 16), (6, 5, 17, 18), (10, 11, 15, 14), (8, 9, 13, 12), (4, 5, 6, 7)])
_uv = me_plane_055.uv_layers.new(name='UVMap')
_uv.uv.foreach_set('vector', [0.2127, 0.2127, 0.2127, 0.7873, 0.1387, 0.8613, 0.1387, 0.1387, 0.1387, 0.1387, 0.1387, 0.8613, 0.0, 1.0, 0.0, 0.0, 0.8613, 0.1387, 0.1387, 0.1387, 0.0, 0.0, 1.0, 0.0, 0.8613, 0.8613, 0.8613, 0.1387, 1.0, 0.0, 1.0, 1.0, 0.1387, 0.8613, 0.8613, 0.8613, 1.0, 1.0, 0.0, 1.0, 0.1387, 0.1387, 0.8613, 0.1387, 0.8613, 0.1387, 0.1387, 0.1387, 0.0, 0.0, 0.0, 0.0, 0.0, 0.0, 0.0, 0.0, 0.8613, 0.8613, 0.1387, 0.8613, 0.1387, 0.8613, 0.8613, 0.8613, 0.0, 0.0, 0.0, 0.0, 0.0, 0.0, 0.0, 0.0, 0.7873, 0.2127, 0.2127, 0.2127, 0.1387, 0.1387, 0.8613, 0.1387, 0.7873, 0.7873, 0.7873, 0.2127, 0.8613, 0.1387, 0.8613, 0.8613, 0.2127, 0.7873, 0.7873, 0.7873, 0.8613, 0.8613, 0.1387, 0.8613, 0.0, 0.0, 0.0, 0.0, 0.0, 0.0, 0.0, 0.0, 0.0, 0.0, 0.0, 0.0, 0.0, 0.0, 0.0, 0.0, 0.8613, 0.1387, 0.8613, 0.8613, 0.8613, 0.8613, 0.8613, 0.1387, 0.1387, 0.8613, 0.1387, 0.1387, 0.1387, 0.1387, 0.1387, 0.8613, 0.0, 0.0, 0.0, 0.0, 0.0, 0.0, 0.0, 0.0])
me_plane_055.update()
me_plane_056 = bpy.data.meshes.new('Plane.056')
me_plane_056.from_pydata([(-1.0, -8.0, -1.26e-06), (2.0, -8.0, -1.335e-06), (-1.0, 5.0, 2.186e-07), (2.0, 5.0, 1.431e-07)], [], [(2, 0, 1, 3)])
_uv = me_plane_056.uv_layers.new(name='UVMap')
_uv.uv.foreach_set('vector', [0.0, 0.0, 0.0, 0.0, 0.0, 0.0, 0.0, 0.0])
me_plane_056.update()
me_plane_057 = bpy.data.meshes.new('Plane.057')
me_plane_057.from_pydata([(-1.0, -8.0, -1.26e-06), (2.0, -8.0, -1.335e-06), (-1.0, -4.0, -1.434e-05), (2.0, -4.0, -1.441e-05)], [], [(2, 0, 1, 3)])
_uv = me_plane_057.uv_layers.new(name='UVMap')
_uv.uv.foreach_set('vector', [0.0, 0.0, 0.0, 0.0, 0.0, 0.0, 0.0, 0.0])
me_plane_057.update()
me_plane_066 = bpy.data.meshes.new('Plane.066')
me_plane_066.from_pydata([(-4.391e-07, -11.5, -4.639e-06), (4.0, -11.5, -4.715e-06), (-1.349e-06, -8.5, -1.282e-05), (4.0, -8.5, -1.289e-05), (-9.914e-07, -8.857, -9.47e-06), (-6.775e-07, -11.14, -7.986e-06), (4.0, -11.14, -0.1757), (4.0, -9.857, -3.176), (0.5, -11.5, -4.647e-06), (0.5, -8.5, -1.282e-05), (0.5, -9.857, -3.176), (0.5, -11.14, -0.1757), (-6.775e-07, -11.14, 0.05813), (-4.391e-07, -11.5, 0.05813), (0.5, -11.5, 0.05813), (4.0, -11.5, 0.05813), (4.0, -8.857, 0.05813), (4.0, -8.5, 0.05812), (0.5, -8.5, 0.05812), (-1.349e-06, -8.5, 0.05812), (-9.914e-07, -8.857, 0.05813), (4.0, -11.14, 0.05813), (0.5, -8.857, 0.05813), (0.5, -11.14, 0.05813), (0.5, -8.857, -0.1757), (4.0, -8.857, -0.1757), (4.0, -11.14, -18.18), (0.5, -11.14, -18.18), (0.5, -8.857, -18.18), (4.0, -8.857, -18.18), (-1.0, -11.5, -4.639e-06), (-1.0, -8.5, -1.282e-05), (-1.0, -8.857, -9.47e-06), (-1.0, -11.14, -7.986e-06), (-4.768e-07, -12.0, -5.122e-06), (4.0, -12.0, -5.198e-06), (0.5, -12.0, -5.13e-06), (-1.0, -12.0, -5.122e-06), (-1.311e-06, -8.0, -1.233e-05), (4.0, -8.0, -1.241e-05), (0.5, -8.0, -1.234e-05), (-1.0, -8.0, -1.233e-05)], [], [(4, 5, 12, 20), (24, 25, 16, 22), (10, 11, 6, 7), (8, 1, 15, 14), (3, 9, 18, 17), (2, 4, 20, 19), (23, 14, 15, 21), (18, 22, 16, 17), (20, 12, 23, 22), (19, 20, 22, 18), (12, 13, 14, 23), (6, 11, 23, 21), (9, 2, 19, 18), (0, 8, 14, 13), (5, 0, 13, 12), (11, 24, 22, 23), (25, 29, 26, 6), (25, 24, 28, 29), (11, 6, 26, 27), (24, 11, 27, 28), (29, 28, 27, 26), (5, 4, 32, 33), (4, 2, 31, 32), (0, 5, 33, 30), (0, 30, 37, 34), (8, 0, 34, 36), (1, 8, 36, 35), (31, 2, 38, 41), (9, 3, 39, 40), (2, 9, 40, 38)])
_uv = me_plane_066.uv_layers.new(name='UVMap')
_uv.uv.foreach_set('vector', [0.0, 0.0, 0.0, 0.0, 0.0, 0.0, 0.0, 0.0, 0.0, 0.0, 0.0, 0.0, 0.0, 0.0, 0.0, 0.0, 0.0, 0.0, 0.0, 0.0, 0.0, 0.0, 0.0, 0.0, 0.0, 0.0, 0.0, 0.0, 0.0, 0.0, 0.0, 0.0, 0.0, 0.0, 0.0, 0.0, 0.0, 0.0, 0.0, 0.0, 0.0, 0.0, 0.0, 0.0, 0.0, 0.0, 0.0, 0.0, 0.0, 0.0, 0.0, 0.0, 0.0, 0.0, 0.0, 0.0, 0.0, 0.0, 0.0, 0.0, 0.0, 0.0, 0.0, 0.0, 0.0, 0.0, 0.0, 0.0, 0.0, 0.0, 0.0, 0.0, 0.0, 0.0, 0.0, 0.0, 0.0, 0.0, 0.0, 0.0, 0.0, 0.0, 0.0, 0.0, 0.0, 0.0, 0.0, 0.0, 0.0, 0.0, 0.0, 0.0, 0.0, 0.0, 0.0, 0.0, 0.0, 0.0, 0.0, 0.0, 0.0, 0.0, 0.0, 0.0, 0.0, 0.0, 0.0, 0.0, 0.0, 0.0, 0.0, 0.0, 0.0, 0.0, 0.0, 0.0, 0.0, 0.0, 0.0, 0.0, 0.0, 0.0, 0.0, 0.0, 0.0, 0.0, 0.0, 0.0, 0.0, 0.0, 0.0, 0.0, 0.0, 0.0, 0.0, 0.0, 0.0, 0.0, 0.0, 0.0, 0.0, 0.0, 0.0, 0.0, 0.0, 0.0, 0.0, 0.0, 0.0, 0.0, 0.0, 0.0, 0.0, 0.0, 0.0, 0.0, 0.0, 0.0, 0.0, 0.0, 0.0, 0.0, 0.0, 0.0, 0.0, 0.0, 0.0, 0.0, 0.0, 0.0, 0.0, 0.0, 0.0, 0.0, 0.0, 0.0, 0.0, 0.0, 0.0, 0.0, 0.0, 0.0, 0.0, 0.0, 0.0, 0.0, 0.0, 0.0, 0.0, 0.0, 0.0, 0.0, 0.0, 0.0, 0.0, 0.0, 0.0, 0.0, 0.0, 0.0, 0.0, 0.0, 0.0, 0.0, 0.0, 0.0, 0.0, 0.0, 0.0, 0.0, 0.0, 0.0, 0.0, 0.0, 0.0, 0.0, 0.0, 0.0, 0.0, 0.0, 0.0, 0.0, 0.0, 0.0, 0.0, 0.0, 0.0, 0.0, 0.0, 0.0, 0.0, 0.0, 0.0, 0.0, 0.0, 0.0, 0.0, 0.0, 0.0, 0.0])
me_plane_066.update()
me_plane_062 = bpy.data.meshes.new('Plane.062')
me_plane_062.from_pydata([(-4.391e-07, -11.5, -4.639e-06), (4.0, -11.5, -4.715e-06), (-1.349e-06, -8.5, -1.282e-05), (4.0, -8.5, -1.289e-05), (-9.914e-07, -8.857, -9.47e-06), (-6.775e-07, -11.14, -7.986e-06), (4.0, -11.14, -0.1757), (4.0, -9.857, -3.176), (0.5, -11.5, -4.647e-06), (0.5, -8.5, -1.282e-05), (0.5, -9.857, -3.176), (0.5, -11.14, -0.1757), (-6.775e-07, -11.14, 0.05813), (-4.391e-07, -11.5, 0.05813), (0.5, -11.5, 0.05813), (4.0, -11.5, 0.05813), (4.0, -8.857, 0.05813), (4.0, -8.5, 0.05812), (0.5, -8.5, 0.05812), (-1.349e-06, -8.5, 0.05812), (-9.914e-07, -8.857, 0.05813), (4.0, -11.14, 0.05813), (0.5, -8.857, 0.05813), (0.5, -11.14, 0.05813), (0.5, -8.857, -0.1757), (4.0, -8.857, -0.1757), (4.0, -11.14, -18.18), (0.5, -11.14, -18.18), (0.5, -8.857, -18.18), (4.0, -8.857, -18.18), (-1.0, -11.5, -4.639e-06), (-1.0, -8.5, -1.282e-05), (-1.0, -8.857, -9.47e-06), (-1.0, -11.14, -7.986e-06), (-4.768e-07, -12.0, -5.122e-06), (4.0, -12.0, -5.198e-06), (0.5, -12.0, -5.13e-06), (-1.0, -12.0, -5.122e-06), (-1.311e-06, -8.0, -1.233e-05), (4.0, -8.0, -1.241e-05), (0.5, -8.0, -1.234e-05), (-1.0, -8.0, -1.233e-05)], [], [(4, 5, 12, 20), (24, 25, 16, 22), (10, 11, 6, 7), (8, 1, 15, 14), (3, 9, 18, 17), (2, 4, 20, 19), (23, 14, 15, 21), (18, 22, 16, 17), (20, 12, 23, 22), (19, 20, 22, 18), (12, 13, 14, 23), (6, 11, 23, 21), (9, 2, 19, 18), (0, 8, 14, 13), (5, 0, 13, 12), (11, 24, 22, 23), (25, 29, 26, 6), (25, 24, 28, 29), (11, 6, 26, 27), (24, 11, 27, 28), (29, 28, 27, 26), (5, 4, 32, 33), (4, 2, 31, 32), (0, 5, 33, 30), (0, 30, 37, 34), (8, 0, 34, 36), (1, 8, 36, 35), (31, 2, 38, 41), (9, 3, 39, 40), (2, 9, 40, 38)])
_uv = me_plane_062.uv_layers.new(name='UVMap')
_uv.uv.foreach_set('vector', [0.0, 0.0, 0.0, 0.0, 0.0, 0.0, 0.0, 0.0, 0.0, 0.0, 0.0, 0.0, 0.0, 0.0, 0.0, 0.0, 0.0, 0.0, 0.0, 0.0, 0.0, 0.0, 0.0, 0.0, 0.0, 0.0, 0.0, 0.0, 0.0, 0.0, 0.0, 0.0, 0.0, 0.0, 0.0, 0.0, 0.0, 0.0, 0.0, 0.0, 0.0, 0.0, 0.0, 0.0, 0.0, 0.0, 0.0, 0.0, 0.0, 0.0, 0.0, 0.0, 0.0, 0.0, 0.0, 0.0, 0.0, 0.0, 0.0, 0.0, 0.0, 0.0, 0.0, 0.0, 0.0, 0.0, 0.0, 0.0, 0.0, 0.0, 0.0, 0.0, 0.0, 0.0, 0.0, 0.0, 0.0, 0.0, 0.0, 0.0, 0.0, 0.0, 0.0, 0.0, 0.0, 0.0, 0.0, 0.0, 0.0, 0.0, 0.0, 0.0, 0.0, 0.0, 0.0, 0.0, 0.0, 0.0, 0.0, 0.0, 0.0, 0.0, 0.0, 0.0, 0.0, 0.0, 0.0, 0.0, 0.0, 0.0, 0.0, 0.0, 0.0, 0.0, 0.0, 0.0, 0.0, 0.0, 0.0, 0.0, 0.0, 0.0, 0.0, 0.0, 0.0, 0.0, 0.0, 0.0, 0.0, 0.0, 0.0, 0.0, 0.0, 0.0, 0.0, 0.0, 0.0, 0.0, 0.0, 0.0, 0.0, 0.0, 0.0, 0.0, 0.0, 0.0, 0.0, 0.0, 0.0, 0.0, 0.0, 0.0, 0.0, 0.0, 0.0, 0.0, 0.0, 0.0, 0.0, 0.0, 0.0, 0.0, 0.0, 0.0, 0.0, 0.0, 0.0, 0.0, 0.0, 0.0, 0.0, 0.0, 0.0, 0.0, 0.0, 0.0, 0.0, 0.0, 0.0, 0.0, 0.0, 0.0, 0.0, 0.0, 0.0, 0.0, 0.0, 0.0, 0.0, 0.0, 0.0, 0.0, 0.0, 0.0, 0.0, 0.0, 0.0, 0.0, 0.0, 0.0, 0.0, 0.0, 0.0, 0.0, 0.0, 0.0, 0.0, 0.0, 0.0, 0.0, 0.0, 0.0, 0.0, 0.0, 0.0, 0.0, 0.0, 0.0, 0.0, 0.0, 0.0, 0.0, 0.0, 0.0, 0.0, 0.0, 0.0, 0.0, 0.0, 0.0, 0.0, 0.0, 0.0, 0.0, 0.0, 0.0, 0.0, 0.0, 0.0, 0.0])
me_plane_062.update()
me_plane_065 = bpy.data.meshes.new('Plane.065')
me_plane_065.from_pydata([(-1.0, -2.0, 0.0), (2.0, -2.0, -7.55e-08), (-1.0, 1.0, 0.0), (2.0, 1.0, -7.55e-08), (-0.06412, 0.3619, -6.859), (-0.06412, -1.362, -6.859), (1.66, -1.362, -6.859), (1.66, 0.3619, -6.859), (-0.8749, 0.5838, 1.15e-08), (-0.8749, -1.584, 1.15e-08), (1.882, -1.584, -8.75e-08), (1.882, 0.5838, -8.75e-08), (-0.8749, 0.5838, 0.08748), (-0.8749, -1.584, 0.08748), (1.882, -1.584, 0.08748), (1.882, 0.5838, 0.08748), (-0.06412, 0.3619, 0.08748), (-0.06412, -1.362, 0.08748), (1.66, -1.362, 0.08748), (1.66, 0.3619, 0.08748)], [], [(17, 16, 12, 13), (9, 8, 2, 0), (10, 9, 0, 1), (11, 10, 1, 3), (8, 11, 3, 2), (9, 10, 14, 13), (5, 4, 16, 17), (11, 8, 12, 15), (7, 6, 18, 19), (18, 17, 13, 14), (19, 18, 14, 15), (16, 19, 15, 12), (4, 7, 19, 16), (6, 5, 17, 18), (10, 11, 15, 14), (8, 9, 13, 12), (4, 5, 6, 7)])
_uv = me_plane_065.uv_layers.new(name='UVMap')
_uv.uv.foreach_set('vector', [0.2127, 0.2127, 0.2127, 0.7873, 0.1387, 0.8613, 0.1387, 0.1387, 0.1387, 0.1387, 0.1387, 0.8613, 0.0, 1.0, 0.0, 0.0, 0.8613, 0.1387, 0.1387, 0.1387, 0.0, 0.0, 1.0, 0.0, 0.8613, 0.8613, 0.8613, 0.1387, 1.0, 0.0, 1.0, 1.0, 0.1387, 0.8613, 0.8613, 0.8613, 1.0, 1.0, 0.0, 1.0, 0.1387, 0.1387, 0.8613, 0.1387, 0.8613, 0.1387, 0.1387, 0.1387, 0.0, 0.0, 0.0, 0.0, 0.0, 0.0, 0.0, 0.0, 0.8613, 0.8613, 0.1387, 0.8613, 0.1387, 0.8613, 0.8613, 0.8613, 0.0, 0.0, 0.0, 0.0, 0.0, 0.0, 0.0, 0.0, 0.7873, 0.2127, 0.2127, 0.2127, 0.1387, 0.1387, 0.8613, 0.1387, 0.7873, 0.7873, 0.7873, 0.2127, 0.8613, 0.1387, 0.8613, 0.8613, 0.2127, 0.7873, 0.7873, 0.7873, 0.8613, 0.8613, 0.1387, 0.8613, 0.0, 0.0, 0.0, 0.0, 0.0, 0.0, 0.0, 0.0, 0.0, 0.0, 0.0, 0.0, 0.0, 0.0, 0.0, 0.0, 0.8613, 0.1387, 0.8613, 0.8613, 0.8613, 0.8613, 0.8613, 0.1387, 0.1387, 0.8613, 0.1387, 0.1387, 0.1387, 0.1387, 0.1387, 0.8613, 0.0, 0.0, 0.0, 0.0, 0.0, 0.0, 0.0, 0.0])
me_plane_065.update()
me_plane_064 = bpy.data.meshes.new('Plane.064')
me_plane_064.from_pydata([(-1.0, -2.0, 0.0), (2.0, -2.0, -7.55e-08), (-1.0, 1.0, 0.0), (2.0, 1.0, -7.55e-08), (-0.06412, 0.3619, -6.859), (-0.06412, -1.362, -6.859), (1.66, -1.362, -6.859), (1.66, 0.3619, -6.859), (-0.8749, 0.5838, 1.15e-08), (-0.8749, -1.584, 1.15e-08), (1.882, -1.584, -8.75e-08), (1.882, 0.5838, -8.75e-08), (-0.8749, 0.5838, 0.08748), (-0.8749, -1.584, 0.08748), (1.882, -1.584, 0.08748), (1.882, 0.5838, 0.08748), (-0.06412, 0.3619, 0.08748), (-0.06412, -1.362, 0.08748), (1.66, -1.362, 0.08748), (1.66, 0.3619, 0.08748)], [], [(17, 16, 12, 13), (9, 8, 2, 0), (10, 9, 0, 1), (11, 10, 1, 3), (8, 11, 3, 2), (9, 10, 14, 13), (5, 4, 16, 17), (11, 8, 12, 15), (7, 6, 18, 19), (18, 17, 13, 14), (19, 18, 14, 15), (16, 19, 15, 12), (4, 7, 19, 16), (6, 5, 17, 18), (10, 11, 15, 14), (8, 9, 13, 12), (4, 5, 6, 7)])
_uv = me_plane_064.uv_layers.new(name='UVMap')
_uv.uv.foreach_set('vector', [0.2127, 0.2127, 0.2127, 0.7873, 0.1387, 0.8613, 0.1387, 0.1387, 0.1387, 0.1387, 0.1387, 0.8613, 0.0, 1.0, 0.0, 0.0, 0.8613, 0.1387, 0.1387, 0.1387, 0.0, 0.0, 1.0, 0.0, 0.8613, 0.8613, 0.8613, 0.1387, 1.0, 0.0, 1.0, 1.0, 0.1387, 0.8613, 0.8613, 0.8613, 1.0, 1.0, 0.0, 1.0, 0.1387, 0.1387, 0.8613, 0.1387, 0.8613, 0.1387, 0.1387, 0.1387, 0.0, 0.0, 0.0, 0.0, 0.0, 0.0, 0.0, 0.0, 0.8613, 0.8613, 0.1387, 0.8613, 0.1387, 0.8613, 0.8613, 0.8613, 0.0, 0.0, 0.0, 0.0, 0.0, 0.0, 0.0, 0.0, 0.7873, 0.2127, 0.2127, 0.2127, 0.1387, 0.1387, 0.8613, 0.1387, 0.7873, 0.7873, 0.7873, 0.2127, 0.8613, 0.1387, 0.8613, 0.8613, 0.2127, 0.7873, 0.7873, 0.7873, 0.8613, 0.8613, 0.1387, 0.8613, 0.0, 0.0, 0.0, 0.0, 0.0, 0.0, 0.0, 0.0, 0.0, 0.0, 0.0, 0.0, 0.0, 0.0, 0.0, 0.0, 0.8613, 0.1387, 0.8613, 0.8613, 0.8613, 0.8613, 0.8613, 0.1387, 0.1387, 0.8613, 0.1387, 0.1387, 0.1387, 0.1387, 0.1387, 0.8613, 0.0, 0.0, 0.0, 0.0, 0.0, 0.0, 0.0, 0.0])
me_plane_064.update()
me_plane_063 = bpy.data.meshes.new('Plane.063')
me_plane_063.from_pydata([(-1.0, -2.0, 0.0), (2.0, -2.0, -7.55e-08), (-1.0, 1.0, 0.0), (2.0, 1.0, -7.55e-08), (-0.06412, 0.3619, -6.859), (-0.06412, -1.362, -6.859), (1.66, -1.362, -6.859), (1.66, 0.3619, -6.859), (-0.8749, 0.5838, 1.15e-08), (-0.8749, -1.584, 1.15e-08), (1.882, -1.584, -8.75e-08), (1.882, 0.5838, -8.75e-08), (-0.8749, 0.5838, 0.08748), (-0.8749, -1.584, 0.08748), (1.882, -1.584, 0.08748), (1.882, 0.5838, 0.08748), (-0.06412, 0.3619, 0.08748), (-0.06412, -1.362, 0.08748), (1.66, -1.362, 0.08748), (1.66, 0.3619, 0.08748)], [], [(17, 16, 12, 13), (9, 8, 2, 0), (10, 9, 0, 1), (11, 10, 1, 3), (8, 11, 3, 2), (9, 10, 14, 13), (5, 4, 16, 17), (11, 8, 12, 15), (7, 6, 18, 19), (18, 17, 13, 14), (19, 18, 14, 15), (16, 19, 15, 12), (4, 7, 19, 16), (6, 5, 17, 18), (10, 11, 15, 14), (8, 9, 13, 12), (4, 5, 6, 7)])
_uv = me_plane_063.uv_layers.new(name='UVMap')
_uv.uv.foreach_set('vector', [0.2127, 0.2127, 0.2127, 0.7873, 0.1387, 0.8613, 0.1387, 0.1387, 0.1387, 0.1387, 0.1387, 0.8613, 0.0, 1.0, 0.0, 0.0, 0.8613, 0.1387, 0.1387, 0.1387, 0.0, 0.0, 1.0, 0.0, 0.8613, 0.8613, 0.8613, 0.1387, 1.0, 0.0, 1.0, 1.0, 0.1387, 0.8613, 0.8613, 0.8613, 1.0, 1.0, 0.0, 1.0, 0.1387, 0.1387, 0.8613, 0.1387, 0.8613, 0.1387, 0.1387, 0.1387, 0.0, 0.0, 0.0, 0.0, 0.0, 0.0, 0.0, 0.0, 0.8613, 0.8613, 0.1387, 0.8613, 0.1387, 0.8613, 0.8613, 0.8613, 0.0, 0.0, 0.0, 0.0, 0.0, 0.0, 0.0, 0.0, 0.7873, 0.2127, 0.2127, 0.2127, 0.1387, 0.1387, 0.8613, 0.1387, 0.7873, 0.7873, 0.7873, 0.2127, 0.8613, 0.1387, 0.8613, 0.8613, 0.2127, 0.7873, 0.7873, 0.7873, 0.8613, 0.8613, 0.1387, 0.8613, 0.0, 0.0, 0.0, 0.0, 0.0, 0.0, 0.0, 0.0, 0.0, 0.0, 0.0, 0.0, 0.0, 0.0, 0.0, 0.0, 0.8613, 0.1387, 0.8613, 0.8613, 0.8613, 0.8613, 0.8613, 0.1387, 0.1387, 0.8613, 0.1387, 0.1387, 0.1387, 0.1387, 0.1387, 0.8613, 0.0, 0.0, 0.0, 0.0, 0.0, 0.0, 0.0, 0.0])
me_plane_063.update()
me_plane_061 = bpy.data.meshes.new('Plane.061')
me_plane_061.from_pydata([(-1.0, -2.0, -6.541e-06), (4.0, -2.0, -6.616e-06), (-1.0, -2.0, 5.0), (4.0, -2.0, 5.0), (-1.0, -9.0, -2.225e-06), (4.0, -9.0, -2.301e-06)], [], [(0, 4, 5, 1), (0, 1, 3, 2)])
_uv = me_plane_061.uv_layers.new(name='UVMap')
_uv.uv.foreach_set('vector', [0.0, 0.0, 0.0, 0.0, 0.0, 0.0, 0.0, 0.0, 0.0, 0.0, 0.0, 0.0, 0.0, 0.0, 0.0, 0.0])
me_plane_061.update()
me_plane_067 = bpy.data.meshes.new('Plane.067')
me_plane_067.from_pydata([(-1.0, -8.0, -1.26e-06), (4.0, -8.0, -1.335e-06), (-1.0, -5.0, -9.437e-06), (4.0, -5.0, -9.513e-06)], [], [(2, 0, 1, 3)])
_uv = me_plane_067.uv_layers.new(name='UVMap')
_uv.uv.foreach_set('vector', [0.0, 0.0, 0.0, 0.0, 0.0, 0.0, 0.0, 0.0])
me_plane_067.update()
me_plane_068 = bpy.data.meshes.new('Plane.068')
me_plane_068.from_pydata([(-1.0, -8.0, -1.26e-06), (4.0, -8.0, -1.335e-06), (-1.0, -5.0, -9.437e-06), (4.0, -5.0, -9.513e-06)], [], [(2, 0, 1, 3)])
_uv = me_plane_068.uv_layers.new(name='UVMap')
_uv.uv.foreach_set('vector', [0.0, 0.0, 0.0, 0.0, 0.0, 0.0, 0.0, 0.0])
me_plane_068.update()
me_plane_069 = bpy.data.meshes.new('Plane.069')
me_plane_069.from_pydata([(2.0, -8.0, -1.26e-06), (4.0, -8.0, -1.335e-06), (2.0, -5.0, -9.437e-06), (4.0, -5.0, -9.513e-06)], [], [(2, 0, 1, 3)])
_uv = me_plane_069.uv_layers.new(name='UVMap')
_uv.uv.foreach_set('vector', [0.0, 0.0, 0.0, 0.0, 0.0, 0.0, 0.0, 0.0])
me_plane_069.update()
me_plane_070 = bpy.data.meshes.new('Plane.070')
me_plane_070.from_pydata([(4.0, -22.0, 11.0), (-1.0, -22.0, 11.0), (-1.0, -22.0, -1.478e-05), (4.0, -22.0, -1.485e-05)], [], [(3, 2, 1, 0)])
_uv = me_plane_070.uv_layers.new(name='UVMap')
_uv.uv.foreach_set('vector', [0.0, 0.0, 0.0, 0.0, 0.0, 0.0, 0.0, 0.0])
me_plane_070.update()
me_plane_071 = bpy.data.meshes.new('Plane.071')
me_plane_071.from_pydata([(10.0, -4.0, 10.0), (10.0, 1.0, 10.0), (-10.0, -4.0, 10.0), (-10.0, 1.0, 10.0)], [], [(1, 0, 2, 3)])
_uv = me_plane_071.uv_layers.new(name='UVMap')
_uv.uv.foreach_set('vector', [1.0, 1.0, 1.0, 0.0, 1.0, 0.0, 1.0, 1.0])
me_plane_071.update()
me_plane_072 = bpy.data.meshes.new('Plane.072')
me_plane_072.from_pydata([(-1.0, -8.0, -1.26e-06), (4.0, -8.0, -1.335e-06), (-1.0, -5.0, -9.437e-06), (4.0, -5.0, -9.513e-06)], [], [(2, 0, 1, 3)])
_uv = me_plane_072.uv_layers.new(name='UVMap')
_uv.uv.foreach_set('vector', [0.0, 0.0, 0.0, 0.0, 0.0, 0.0, 0.0, 0.0])
me_plane_072.update()
me_plane_073 = bpy.data.meshes.new('Plane.073')
me_plane_073.from_pydata([(-1.0, -8.0, -1.26e-06), (4.0, -8.0, -1.335e-06), (-1.0, -1.0, -4.272e-06), (4.0, -1.0, -4.347e-06)], [], [(2, 0, 1, 3)])
_uv = me_plane_073.uv_layers.new(name='UVMap')
_uv.uv.foreach_set('vector', [0.0, 0.0, 0.0, 0.0, 0.0, 0.0, 0.0, 0.0])
me_plane_073.update()
me_plane_074 = bpy.data.meshes.new('Plane.074')
me_plane_074.from_pydata([(-1.0, -8.0, -1.26e-06), (4.0, -8.0, -1.335e-06), (-1.0, -4.0, -8.146e-06), (4.0, -4.0, -8.221e-06)], [], [(2, 0, 1, 3)])
_uv = me_plane_074.uv_layers.new(name='UVMap')
_uv.uv.foreach_set('vector', [0.0, 0.0, 0.0, 0.0, 0.0, 0.0, 0.0, 0.0])
me_plane_074.update()
me_plane_075 = bpy.data.meshes.new('Plane.075')
me_plane_075.from_pydata([(2.0, -8.0, -1.26e-06), (4.0, -8.0, -1.335e-06), (2.0, -5.0, -9.437e-06), (4.0, -5.0, -9.513e-06)], [], [(2, 0, 1, 3)])
_uv = me_plane_075.uv_layers.new(name='UVMap')
_uv.uv.foreach_set('vector', [0.0, 0.0, 0.0, 0.0, 0.0, 0.0, 0.0, 0.0])
me_plane_075.update()
me_plane_076 = bpy.data.meshes.new('Plane.076')
me_plane_076.from_pydata([(2.0, -8.0, -1.26e-06), (4.0, -8.0, -1.335e-06), (2.0, -5.0, -9.437e-06), (4.0, -5.0, -9.513e-06)], [], [(2, 0, 1, 3)])
_uv = me_plane_076.uv_layers.new(name='UVMap')
_uv.uv.foreach_set('vector', [0.0, 0.0, 0.0, 0.0, 0.0, 0.0, 0.0, 0.0])
me_plane_076.update()
me_plane_077 = bpy.data.meshes.new('Plane.077')
me_plane_077.from_pydata([(-8.0, -1.0, -5.0), (12.0, -1.0, -5.0), (-8.0, 1.0, -5.0), (12.0, 1.0, -5.0), (12.0, -1.0, 15.0), (12.0, 1.0, 15.0), (-8.0, -1.0, 15.0), (-8.0, 1.0, 15.0)], [], [(0, 1, 3, 2), (3, 1, 4, 5), (5, 4, 6, 7), (2, 7, 6, 0)])
_uv = me_plane_077.uv_layers.new(name='UVMap')
_uv.uv.foreach_set('vector', [0.0, 0.0, 1.0, 0.0, 1.0, 1.0, 0.0, 1.0, 1.0, 1.0, 1.0, 0.0, 1.0, 0.0, 1.0, 1.0, 1.0, 1.0, 1.0, 0.0, 1.0, 0.0, 1.0, 1.0, 0.0, 1.0, 1.0, 1.0, 1.0, 0.0, 0.0, 0.0])
me_plane_077.update()

# ---- objects
ob_cube__col = bpy.data.objects.new('Cube -col', me_cube)
ob_plane__col = bpy.data.objects.new('Plane -col', me_plane)
ob_plane_001__col = bpy.data.objects.new('Plane.001 -col', me_plane_001)
ob_plane_002__col = bpy.data.objects.new('Plane.002 -col', me_plane_002)
ob_plane_004__col = bpy.data.objects.new('Plane.004 -col', me_plane_004)
ob_plane__col_001 = bpy.data.objects.new('Plane -col.001', me_plane_005)
ob_plane_004__col_001 = bpy.data.objects.new('Plane.004 -col.001', me_plane_009)
ob_plane_004__col_002 = bpy.data.objects.new('Plane.004 -col.002', me_plane_010)
ob_plane__col_002 = bpy.data.objects.new('Plane -col.002', me_plane_011)
ob_plane__col_003 = bpy.data.objects.new('Plane -col.003', me_plane_014)
ob_plane__col_004 = bpy.data.objects.new('Plane -col.004', me_plane_017)
ob_plane_004__col_003 = bpy.data.objects.new('Plane.004 -col.003', me_plane_018)
ob_plane_004__col_004 = bpy.data.objects.new('Plane.004 -col.004', me_plane_019)
ob_plane_004__col_005 = bpy.data.objects.new('Plane.004 -col.005', me_plane_020)
ob_platform__col = bpy.data.objects.new('platform -col', me_cube_001)
ob_plane_004__col_006 = bpy.data.objects.new('Plane.004 -col.006', me_plane_021)
ob_cube = bpy.data.objects.new('Cube', me_cube_003)
ob_plane__col_005 = bpy.data.objects.new('Plane -col.005', me_plane_023)
ob_plane__col_006 = bpy.data.objects.new('Plane -col.006', me_plane_024)
ob_plane_004__col_007 = bpy.data.objects.new('Plane.004 -col.007', me_plane_025)
ob_plane_004__col_008 = bpy.data.objects.new('Plane.004 -col.008', me_plane_026)
ob_plane_004__col_009 = bpy.data.objects.new('Plane.004 -col.009', me_plane_027)
ob_plane_001__col_001 = bpy.data.objects.new('Plane.001 -col.001', me_plane_001)
ob_plane_001__col_002 = bpy.data.objects.new('Plane.001 -col.002', me_plane_001)
ob_plane_001__col_003 = bpy.data.objects.new('Plane.001 -col.003', me_plane_028)
ob_plane_001__col_004 = bpy.data.objects.new('Plane.001 -col.004', me_plane_029)
ob_plane_001__col_005 = bpy.data.objects.new('Plane.001 -col.005', me_plane_030)
ob_plane_004__col_010 = bpy.data.objects.new('Plane.004 -col.010', me_plane_031)
ob_plane_004__col_011 = bpy.data.objects.new('Plane.004 -col.011', me_plane_032)
ob_plane_004__col_012 = bpy.data.objects.new('Plane.004 -col.012', me_plane_033)
ob_plane_004__col_013 = bpy.data.objects.new('Plane.004 -col.013', me_plane_034)
ob_plane_004__col_014 = bpy.data.objects.new('Plane.004 -col.014', me_plane_035)
ob_plane__col_007 = bpy.data.objects.new('Plane -col.007', me_plane_036)
ob_plane_004__col_015 = bpy.data.objects.new('Plane.004 -col.015', me_plane_038)
ob_plane_004__col_016 = bpy.data.objects.new('Plane.004 -col.016', me_plane_039)
ob_plane_001__col_006 = bpy.data.objects.new('Plane.001 -col.006', me_plane_041)
ob_plane_001__col_007 = bpy.data.objects.new('Plane.001 -col.007', me_plane_042)
ob_plane_001__col_008 = bpy.data.objects.new('Plane.001 -col.008', me_plane_043)
ob_plane__col_008 = bpy.data.objects.new('Plane -col.008', me_plane_044)
ob_plane_004__col_018 = bpy.data.objects.new('Plane.004 -col.018', me_plane_045)
ob_plane_004__col_019 = bpy.data.objects.new('Plane.004 -col.019', me_plane_046)
ob_plane_004__col_020 = bpy.data.objects.new('Plane.004 -col.020', me_plane_047)
ob_plane_004__col_021 = bpy.data.objects.new('Plane.004 -col.021', me_plane_048)
ob_plane_004__col_022 = bpy.data.objects.new('Plane.004 -col.022', me_plane_049)
ob_plane_004__col_023 = bpy.data.objects.new('Plane.004 -col.023', me_plane_050)
ob_plane_004__col_024 = bpy.data.objects.new('Plane.004 -col.024', me_plane_051)
ob_plane_004__col_017 = bpy.data.objects.new('Plane.004 -col.017', me_plane_052)
ob_plane_004__col_025 = bpy.data.objects.new('Plane.004 -col.025', me_plane_053)
ob_plane_004__col_026 = bpy.data.objects.new('Plane.004 -col.026', me_plane_054)
ob_plane_001__col_009 = bpy.data.objects.new('Plane.001 -col.009', me_plane_055)
ob_plane_004__col_027 = bpy.data.objects.new('Plane.004 -col.027', me_plane_056)
ob_plane_004__col_028 = bpy.data.objects.new('Plane.004 -col.028', me_plane_057)
ob_plane_004__col_032 = bpy.data.objects.new('Plane.004 -col.032', me_plane_066)
ob_plane_004__col_033 = bpy.data.objects.new('Plane.004 -col.033', me_plane_062)
ob_plane_001__col_012 = bpy.data.objects.new('Plane.001 -col.012', me_plane_065)
ob_plane_001__col_011 = bpy.data.objects.new('Plane.001 -col.011', me_plane_064)
ob_plane_001__col_010 = bpy.data.objects.new('Plane.001 -col.010', me_plane_063)
ob_plane_004__col_029 = bpy.data.objects.new('Plane.004 -col.029', me_plane_061)
ob_plane_004__col_034 = bpy.data.objects.new('Plane.004 -col.034', me_plane_067)
ob_plane_004__col_035 = bpy.data.objects.new('Plane.004 -col.035', me_plane_068)
ob_plane_004__col_036 = bpy.data.objects.new('Plane.004 -col.036', me_plane_069)
ob_plane_004__col_037 = bpy.data.objects.new('Plane.004 -col.037', me_plane_070)
ob_plane__col_009 = bpy.data.objects.new('Plane -col.009', me_plane_071)
ob_plane_004__col_030 = bpy.data.objects.new('Plane.004 -col.030', me_plane_072)
ob_plane_004__col_031 = bpy.data.objects.new('Plane.004 -col.031', me_plane_073)
ob_plane_004__col_038 = bpy.data.objects.new('Plane.004 -col.038', me_plane_074)
ob_plane_004__col_039 = bpy.data.objects.new('Plane.004 -col.039', me_plane_075)
ob_plane_004__col_040 = bpy.data.objects.new('Plane.004 -col.040', me_plane_076)
ob_plane__col_010 = bpy.data.objects.new('Plane -col.010', me_plane_077)

# ---- transforms, parenting, visibility, modifiers, constraints
ob_cube__col.location = (2.0, 0.0, 1.0)
ob_cube__col.lock_rotations_4d = False
ob_cube__col.empty_display_type = 'ARROWS'
ob_cube__col.lineart.crease_threshold = 0.0
ob_plane__col.location = (-33.0, 5.0, -6.0)
ob_plane__col.rotation_euler = (1.571, -0.0, 0.0)
ob_plane_001__col.location = (-44.0, -1.0, -6.0)
ob_plane_001__col.rotation_euler = (-0.0, 1.571, 0.0)
ob_plane_002__col.location = (-44.0, 2.0, -6.0)
ob_plane_002__col.rotation_euler = (-0.0, 1.571, 0.0)
ob_plane_004__col.location = (-44.0, -3.0, -6.0)
ob_plane_004__col.rotation_euler = (-0.0, 1.571, 0.0)
ob_plane__col_001.location = (-36.0, 5.0, -9.0)
ob_plane__col_001.rotation_euler = (1.571, -0.0, 0.0)
ob_plane_004__col_001.location = (-30.0, -10.0, -12.0)
ob_plane_004__col_001.rotation_euler = (-1.571, 1.571, 0.0)
ob_plane_004__col_002.location = (-39.0, -10.0, -12.0)
ob_plane_004__col_002.rotation_euler = (-1.571, 1.571, 0.0)
ob_plane__col_002.location = (-34.0, 0.0, -12.0)
ob_plane__col_002.rotation_euler = (1.571, -0.0, 1.571)
ob_plane__col_003.location = (-36.0, 5.0, -15.0)
ob_plane__col_003.rotation_euler = (1.571, -0.0, 0.0)
ob_plane__col_004.location = (-36.0, 5.0, -18.0)
ob_plane__col_004.rotation_euler = (1.571, -0.0, 0.0)
ob_plane_004__col_003.location = (-44.0, -2.0, -18.0)
ob_plane_004__col_003.rotation_euler = (-6.283, 1.571, 0.0)
ob_plane_004__col_004.location = (-24.0, 2.0, -18.0)
ob_plane_004__col_004.rotation_euler = (-9.425, 1.571, 0.0)
ob_plane_004__col_005.location = (-24.0, -14.0, -18.0)
ob_plane_004__col_005.rotation_euler = (-9.425, 1.571, 0.0)
ob_platform__col.location = (0.0, 0.0, 0.0)
ob_platform__col.scale = (10.0, 10.0, 0.25)
ob_plane_004__col_006.location = (-44.0, 14.0, -18.0)
ob_plane_004__col_006.rotation_euler = (-6.283, 1.571, 0.0)
ob_cube.parent = ob_platform__col
ob_cube.matrix_parent_inverse = Matrix(((0.1, -0.0, 0.0, -0.0), (-0.0, 0.1, -0.0, 0.0), (0.0, -0.0, 4.0, -0.0), (-0.0, 0.0, -0.0, 1.0)))
ob_cube.location = (-8.0, -8.0, 1.0)
ob_plane__col_005.location = (-36.0, 5.0, -21.0)
ob_plane__col_005.rotation_euler = (1.571, -0.0, 0.0)
ob_plane__col_006.location = (-34.0, 0.0, -24.0)
ob_plane__col_006.rotation_euler = (1.571, -0.0, 4.712)
ob_plane_004__col_007.location = (-36.0, 10.0, -24.0)
ob_plane_004__col_007.rotation_euler = (-4.712, 1.571, 0.0)
ob_plane_004__col_008.location = (-22.0, 10.0, -24.0)
ob_plane_004__col_008.rotation_euler = (-4.712, 1.571, 0.0)
ob_plane_004__col_009.location = (-26.0, 10.0, -24.0)
ob_plane_004__col_009.rotation_euler = (-4.712, 1.571, 0.0)
ob_plane_001__col_001.location = (-32.0, -10.0, -12.0)
ob_plane_001__col_001.rotation_euler = (-1.571, 1.571, 0.0)
ob_plane_001__col_002.location = (-24.0, -5.0, -18.0)
ob_plane_001__col_002.rotation_euler = (-3.142, 1.571, 0.0)
ob_plane_001__col_003.location = (-44.0, 5.0, -18.0)
ob_plane_001__col_003.rotation_euler = (-6.283, 1.571, 0.0)
ob_plane_001__col_004.location = (-24.0, 3.0, -24.0)
ob_plane_001__col_004.rotation_euler = (-3.142, 1.571, 0.0)
ob_plane_001__col_005.location = (-38.0, -10.0, -26.0)
ob_plane_001__col_005.rotation_euler = (-1.571, 1.571, 0.0)
ob_plane_004__col_010.location = (-24.0, 3.0, -24.0)
ob_plane_004__col_010.rotation_euler = (-3.142, 1.571, 0.0)
ob_plane_004__col_011.location = (-24.0, -5.0, -24.0)
ob_plane_004__col_011.rotation_euler = (-3.142, 1.571, 0.0)
ob_plane_004__col_012.location = (-46.0, -10.0, -24.0)
ob_plane_004__col_012.rotation_euler = (-1.571, 1.571, 0.0)
ob_plane_004__col_013.location = (-43.0, -10.0, -24.0)
ob_plane_004__col_013.rotation_euler = (-1.571, 1.571, 0.0)
ob_plane_004__col_014.location = (-24.0, -2.0, -27.0)
ob_plane_004__col_014.rotation_euler = (-3.142, 1.571, 0.0)
ob_plane__col_007.location = (-36.0, 5.0, -29.0)
ob_plane__col_007.rotation_euler = (1.571, -0.0, 0.0)
ob_plane_004__col_015.location = (-44.0, -2.0, -31.0)
ob_plane_004__col_015.rotation_euler = (-6.283, 1.571, 0.0)
ob_plane_004__col_016.location = (-24.0, 2.0, -31.0)
ob_plane_004__col_016.rotation_euler = (-9.425, 1.571, 0.0)
ob_plane_001__col_006.location = (-24.0, -5.0, -31.0)
ob_plane_001__col_006.rotation_euler = (-3.142, 1.571, 0.0)
ob_plane_001__col_007.location = (-40.0, -10.0, -31.0)
ob_plane_001__col_007.rotation_euler = (-7.854, 1.571, 0.0)
ob_plane_001__col_008.location = (-35.0, -10.0, -31.0)
ob_plane_001__col_008.rotation_euler = (-7.854, 1.571, 0.0)
ob_plane__col_008.location = (-36.0, 5.0, -34.0)
ob_plane__col_008.rotation_euler = (1.571, -0.0, 0.0)
ob_plane_004__col_018.location = (-44.0, 8.0, -36.0)
ob_plane_004__col_018.rotation_euler = (-6.283, 1.571, 0.0)
ob_plane_004__col_019.location = (-24.0, -7.0, -36.0)
ob_plane_004__col_019.rotation_euler = (-9.425, 1.571, 0.0)
ob_plane_004__col_020.location = (-22.0, 10.0, -36.0)
ob_plane_004__col_020.rotation_euler = (-4.712, 1.571, 0.0)
ob_plane_004__col_021.location = (-28.0, -10.0, -31.0)
ob_plane_004__col_021.rotation_euler = (-7.854, 1.571, 0.0)
ob_plane_004__col_022.location = (-28.0, -10.0, -31.0)
ob_plane_004__col_022.rotation_euler = (-7.854, 1.571, 0.0)
ob_plane_004__col_023.location = (-40.0, -10.0, -31.0)
ob_plane_004__col_023.rotation_euler = (-7.854, 1.571, 0.0)
ob_plane_004__col_024.location = (-45.0, -10.0, -31.0)
ob_plane_004__col_024.rotation_euler = (-7.854, 1.571, 0.0)
ob_plane_004__col_017.location = (-22.0, 10.0, -36.0)
ob_plane_004__col_017.rotation_euler = (-4.712, 1.571, 0.0)
ob_plane_004__col_025.location = (-22.0, 0.0, -36.0)
ob_plane_004__col_025.rotation_euler = (-4.712, 1.571, 0.0)
ob_plane_004__col_026.location = (-46.0, -10.0, -36.0)
ob_plane_004__col_026.rotation_euler = (-7.854, 1.571, 0.0)
ob_plane_001__col_009.location = (-29.0, 10.0, -31.0)
ob_plane_001__col_009.rotation_euler = (-11.0, 1.571, 0.0)
ob_plane_004__col_027.location = (-36.0, 10.0, -31.0)
ob_plane_004__col_027.rotation_euler = (-11.0, 1.571, 0.0)
ob_plane_004__col_028.location = (-20.0, 10.0, -31.0)
ob_plane_004__col_028.rotation_euler = (-11.0, 1.571, 0.0)
ob_plane_004__col_032.location = (-24.0, -7.0, -43.0)
ob_plane_004__col_032.rotation_euler = (-9.425, 1.571, 0.0)
ob_plane_004__col_033.location = (-23.0, 10.0, -43.0)
ob_plane_004__col_033.rotation_euler = (-11.0, 1.571, 0.0)
ob_plane_001__col_012.location = (-39.0, -10.0, -43.0)
ob_plane_001__col_012.rotation_euler = (-14.14, 1.571, 0.0)
ob_plane_001__col_011.location = (-29.0, -10.0, -43.0)
ob_plane_001__col_011.rotation_euler = (-14.14, 1.571, 0.0)
ob_plane_001__col_010.location = (-39.0, 10.0, -43.0)
ob_plane_001__col_010.rotation_euler = (-11.0, 1.571, 0.0)
ob_plane_004__col_029.location = (-22.0, 10.0, -43.0)
ob_plane_004__col_029.rotation_euler = (-4.712, 1.571, 0.0)
ob_plane_004__col_034.location = (-36.0, 10.0, -43.0)
ob_plane_004__col_034.rotation_euler = (-4.712, 1.571, 0.0)
ob_plane_004__col_035.location = (-30.0, 10.0, -43.0)
ob_plane_004__col_035.rotation_euler = (-4.712, 1.571, 0.0)
ob_plane_004__col_036.location = (-33.0, 10.0, -43.0)
ob_plane_004__col_036.rotation_euler = (-4.712, 1.571, 0.0)
ob_plane_004__col_037.location = (-46.0, -10.0, -43.0)
ob_plane_004__col_037.rotation_euler = (-7.854, 1.571, 0.0)
ob_plane__col_009.location = (-34.0, 0.0, -43.0)
ob_plane__col_009.rotation_euler = (1.571, -0.0, 4.712)
ob_plane_004__col_030.location = (-32.0, -10.0, -43.0)
ob_plane_004__col_030.rotation_euler = (-7.854, 1.571, 0.0)
ob_plane_004__col_031.location = (-38.0, -10.0, -43.0)
ob_plane_004__col_031.rotation_euler = (-7.854, 1.571, 0.0)
ob_plane_004__col_038.location = (-48.0, -10.0, -43.0)
ob_plane_004__col_038.rotation_euler = (-7.854, 1.571, 0.0)
ob_plane_004__col_039.location = (-45.0, -10.0, -43.0)
ob_plane_004__col_039.rotation_euler = (-7.854, 1.571, 0.0)
ob_plane_004__col_040.location = (-35.0, -10.0, -43.0)
ob_plane_004__col_040.rotation_euler = (-7.854, 1.571, 0.0)
ob_plane__col_010.location = (-36.0, 5.0, -41.0)
ob_plane__col_010.rotation_euler = (1.571, -0.0, 0.0)

# ---- collection membership
col_collection.objects.link(ob_cube__col)
col_collection.objects.link(ob_plane__col)
col_collection.objects.link(ob_plane_001__col)
col_collection.objects.link(ob_plane_002__col)
col_collection.objects.link(ob_plane_004__col)
col_collection.objects.link(ob_plane__col_001)
col_collection.objects.link(ob_plane_004__col_001)
col_collection.objects.link(ob_plane_004__col_002)
col_collection.objects.link(ob_plane__col_002)
col_collection.objects.link(ob_plane__col_003)
col_collection.objects.link(ob_plane__col_004)
col_collection.objects.link(ob_plane_004__col_003)
col_collection.objects.link(ob_plane_004__col_004)
col_collection.objects.link(ob_plane_004__col_005)
col_collection.objects.link(ob_platform__col)
col_collection.objects.link(ob_plane_004__col_006)
col_collection.objects.link(ob_cube)
col_collection.objects.link(ob_plane__col_005)
col_collection.objects.link(ob_plane__col_006)
col_collection.objects.link(ob_plane_004__col_007)
col_collection.objects.link(ob_plane_004__col_008)
col_collection.objects.link(ob_plane_004__col_009)
col_collection.objects.link(ob_plane_001__col_001)
col_collection.objects.link(ob_plane_001__col_002)
col_collection.objects.link(ob_plane_001__col_003)
col_collection.objects.link(ob_plane_001__col_004)
col_collection.objects.link(ob_plane_001__col_005)
col_collection.objects.link(ob_plane_004__col_010)
col_collection.objects.link(ob_plane_004__col_011)
col_collection.objects.link(ob_plane_004__col_012)
col_collection.objects.link(ob_plane_004__col_013)
col_collection.objects.link(ob_plane_004__col_014)
col_collection.objects.link(ob_plane__col_007)
col_collection.objects.link(ob_plane_004__col_015)
col_collection.objects.link(ob_plane_004__col_016)
col_collection.objects.link(ob_plane_001__col_006)
col_collection.objects.link(ob_plane_001__col_007)
col_collection.objects.link(ob_plane_001__col_008)
col_collection.objects.link(ob_plane__col_008)
col_collection.objects.link(ob_plane_004__col_018)
col_collection.objects.link(ob_plane_004__col_019)
col_collection.objects.link(ob_plane_004__col_020)
col_collection.objects.link(ob_plane_004__col_021)
col_collection.objects.link(ob_plane_004__col_022)
col_collection.objects.link(ob_plane_004__col_023)
col_collection.objects.link(ob_plane_004__col_024)
col_collection.objects.link(ob_plane_004__col_017)
col_collection.objects.link(ob_plane_004__col_025)
col_collection.objects.link(ob_plane_004__col_026)
col_collection.objects.link(ob_plane_001__col_009)
col_collection.objects.link(ob_plane_004__col_027)
col_collection.objects.link(ob_plane_004__col_028)
col_collection.objects.link(ob_plane_004__col_032)
col_collection.objects.link(ob_plane_004__col_033)
col_collection.objects.link(ob_plane_001__col_012)
col_collection.objects.link(ob_plane_001__col_011)
col_collection.objects.link(ob_plane_001__col_010)
col_collection.objects.link(ob_plane_004__col_029)
col_collection.objects.link(ob_plane_004__col_034)
col_collection.objects.link(ob_plane_004__col_035)
col_collection.objects.link(ob_plane_004__col_036)
col_collection.objects.link(ob_plane_004__col_037)
col_collection.objects.link(ob_plane__col_009)
col_collection.objects.link(ob_plane_004__col_030)
col_collection.objects.link(ob_plane_004__col_031)
col_collection.objects.link(ob_plane_004__col_038)
col_collection.objects.link(ob_plane_004__col_039)
col_collection.objects.link(ob_plane_004__col_040)
col_collection.objects.link(ob_plane__col_010)

# ---- scene / render settings (as saved in the file)
scene.frame_start = 1; scene.frame_end = 250; scene.frame_set(1)
scene.render.engine = 'BLENDER_EEVEE_NEXT'
scene.render.bake_bias = 0.0
scene.render.bake_samples = 0
scene.cycles.sampling_pattern = 'TABULATED_SOBOL'
scene.eevee.use_volume_custom_range = False
bpy.context.view_layer.update()

# ---- added for rendering (the .blend has no active camera and no usable light): camera, sun
cam_auto = bpy.data.cameras.new('AutoCamera')
cam_auto.lens = 50.0
cam_auto.sensor_width = 36.0
cam_auto.clip_end = 3616.26
ob_auto_camera = bpy.data.objects.new('AutoCamera', cam_auto)
scene.collection.objects.link(ob_auto_camera)
ob_auto_camera.location = (120.555, -225.196, 131.844)
ob_auto_camera.rotation_euler = (1.09748, -7.21219e-08, 0.694738)
scene.camera = ob_auto_camera
light_auto_sun = bpy.data.lights.new('AutoSun', 'SUN')
light_auto_sun.energy = 3.0
light_auto_sun.angle = 0.0523599
ob_auto_sun = bpy.data.objects.new('AutoSun', light_auto_sun)
scene.collection.objects.link(ob_auto_sun)
ob_auto_sun.rotation_euler = (0.872665, 0.174533, 0.523599)
bpy.context.view_layer.update()
